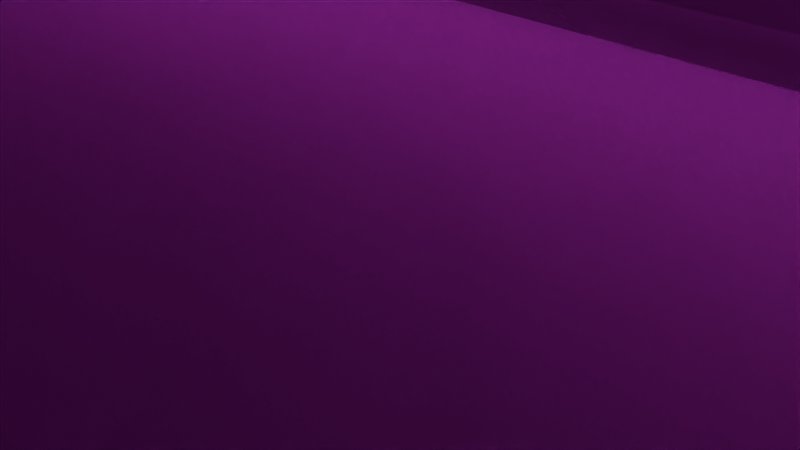 # Source: laker.blend  (saved by Blender 4.0.36; exported with 4.5.12 LTS)
import bpy
from mathutils import Matrix  # noqa: F401  (used for matrix-valued properties, if any)

bpy.ops.wm.read_factory_settings(use_empty=True)
scene = bpy.context.scene
scene.name = 'Scene'

# ---- collections
col_collection = bpy.data.collections.new('Collection'); scene.collection.children.link(col_collection)

# ---- images (referenced by path relative to the original .blend; pixels are not part of the script)
import os
ASSET_DIR = os.environ.get("B2B_ASSET_DIR", "")  # directory of the original .blend (textures are referenced by path, not embedded)
HERE = os.path.dirname(os.path.abspath(__file__))  # packed textures are extracted next to this script under _unpacked/

def load_image(name, relpath, width, height, colorspace="sRGB"):
    """Load a texture the original file referenced (path relative to the .blend, or extracted next to this script)."""
    p = next((c for c in (os.path.join(HERE, relpath), os.path.join(ASSET_DIR, relpath)) if relpath and os.path.exists(c)), "")
    if p:
        img = bpy.data.images.load(p, check_existing=True)
        img.name = name
    else:  # same state as the original file: an image datablock whose file is absent (Cycles renders it pink)
        img = bpy.data.images.new(name, width, height)
        img.source = "FILE"
        img.filepath = "//" + (relpath or name)
    img.colorspace_settings.name = colorspace
    return img
img_laker_png = load_image('laker.png', 'laker.png', 1024, 1024, 'sRGB')
img_laker_png_004 = load_image('laker.png.004', 'laker.png', 1024, 1024, 'sRGB')

# ---- materials (node trees are filled in below, after node groups)
mat_hull = bpy.data.materials.new('Hull')
mat_hull.alpha_threshold = 0.0
mat_hull.use_transparent_shadow = False
mat_hull.roughness = 0.5
mat_hull.line_color = (0.0, 0.0, 0.0, 1.0)
mat_hatch = bpy.data.materials.new('Hatch')
mat_hatch.use_transparent_shadow = False
mat_funnel = bpy.data.materials.new('Funnel')
mat_funnel.use_transparent_shadow = False
mat_hatch_001 = bpy.data.materials.new('Hatch.001')
mat_hatch_001.use_transparent_shadow = False
mat_hatch_003 = bpy.data.materials.new('Hatch.003')
mat_hatch_003.use_transparent_shadow = False
mat_hatch_004 = bpy.data.materials.new('Hatch.004')
mat_hatch_004.use_transparent_shadow = False

# ---- node groups
ng_auto_smooth = bpy.data.node_groups.new('Auto Smooth', 'GeometryNodeTree')
_s = ng_auto_smooth.interface.new_socket(name='Geometry', in_out='OUTPUT', socket_type='NodeSocketGeometry')
_s = ng_auto_smooth.interface.new_socket(name='Geometry', in_out='INPUT', socket_type='NodeSocketGeometry')
_s = ng_auto_smooth.interface.new_socket(name='Angle', in_out='INPUT', socket_type='NodeSocketFloat')
_s.subtype = 'ANGLE'
_s.min_value = 0.0
_s.max_value = 3.142
ng_auto_smooth.is_modifier = True
_N = ng_auto_smooth.nodes; _L = ng_auto_smooth.links
n0 = _N.new('NodeGroupOutput'); n0.name = 'Group Output'; n0.location = (480, -100)
n1 = _N.new('NodeGroupInput'); n1.name = 'Group Input'; n1.location = (-420, -300)
n2 = _N.new('NodeGroupInput'); n2.name = 'Group Input.001'; n2.location = (-60, -100)
n3 = _N.new('GeometryNodeSetShadeSmooth'); n3.name = 'Set Shade Smooth'; n3.location = (120, -100)
n3.domain = 'EDGE'
n4 = _N.new('GeometryNodeSetShadeSmooth'); n4.name = 'Set Shade Smooth.001'; n4.location = (300, -100)
n5 = _N.new('GeometryNodeInputMeshEdgeAngle'); n5.name = 'Edge Angle'; n5.location = (-420, -220)
n6 = _N.new('GeometryNodeInputEdgeSmooth'); n6.name = 'Is Edge Smooth'; n6.location = (-60, -160)
n7 = _N.new('GeometryNodeInputShadeSmooth'); n7.name = 'Is Face Smooth'; n7.location = (-240, -340)
n8 = _N.new('FunctionNodeBooleanMath'); n8.name = 'Boolean Math'; n8.location = (-60, -220)
n9 = _N.new('FunctionNodeCompare'); n9.name = 'Compare'; n9.location = (-240, -180)
n9.operation = 'LESS_EQUAL'
_L.new(n5.outputs[0], n9.inputs[0])
_L.new(n4.outputs[0], n0.inputs[0])
_L.new(n1.outputs[1], n9.inputs[1])
_L.new(n9.outputs[0], n8.inputs[0])
_L.new(n7.outputs[0], n8.inputs[1])
_L.new(n2.outputs[0], n3.inputs[0])
_L.new(n6.outputs[0], n3.inputs[1])
_L.new(n3.outputs[0], n4.inputs[0])
_L.new(n8.outputs[0], n3.inputs[2])
n0.is_active_output = True

# ---- material node trees
mat_hull.use_nodes = True; mat_hull.node_tree.nodes.clear()
_N = mat_hull.node_tree.nodes; _L = mat_hull.node_tree.links
n0 = _N.new('ShaderNodeBsdfTransparent'); n0.name = 'Transparent BSDF'; n0.location = (48, 426)
n1 = _N.new('ShaderNodeTexImage'); n1.name = 'Image Texture'; n1.location = (-280, 275)
n1.image = img_laker_png
n2 = _N.new('ShaderNodeOutputMaterial'); n2.name = 'Material Output'; n2.location = (534, 248)
n3 = _N.new('ShaderNodeBsdfPrincipled'); n3.name = 'Principled BSDF'; n3.location = (10, 300)
n3.distribution = 'GGX'
n3.inputs[2].default_value = 1.0
n3.inputs[3].default_value = 1.45
n3.inputs[13].default_value = 0.5046
n3.inputs[18].default_value = 10.0
n4 = _N.new('ShaderNodeMixShader'); n4.name = 'Mix Shader'; n4.location = (346, 407)
_L.new(n1.outputs[1], n4.inputs[0])
_L.new(n1.outputs[0], n3.inputs[0])
_L.new(n0.outputs[0], n4.inputs[1])
_L.new(n3.outputs[0], n4.inputs[2])
_L.new(n4.outputs[0], n2.inputs[0])
n2.is_active_output = True
mat_hatch.use_nodes = True; mat_hatch.node_tree.nodes.clear()
_N = mat_hatch.node_tree.nodes; _L = mat_hatch.node_tree.links
n0 = _N.new('ShaderNodeBsdfPrincipled'); n0.name = 'Principled BSDF'; n0.location = (10, 300)
n0.inputs[3].default_value = 1.45
n1 = _N.new('ShaderNodeOutputMaterial'); n1.name = 'Material Output'; n1.location = (300, 300)
n2 = _N.new('ShaderNodeTexImage'); n2.name = 'Image Texture'; n2.location = (-280, 275)
n2.image = img_laker_png
_L.new(n0.outputs[0], n1.inputs[0])
_L.new(n2.outputs[0], n0.inputs[0])
n1.is_active_output = True
mat_funnel.use_nodes = True; mat_funnel.node_tree.nodes.clear()
_N = mat_funnel.node_tree.nodes; _L = mat_funnel.node_tree.links
n0 = _N.new('ShaderNodeBsdfPrincipled'); n0.name = 'Principled BSDF'; n0.location = (10, 300)
n0.inputs[3].default_value = 1.45
n1 = _N.new('ShaderNodeOutputMaterial'); n1.name = 'Material Output'; n1.location = (300, 300)
n2 = _N.new('ShaderNodeTexImage'); n2.name = 'Image Texture'; n2.location = (-280, 275)
n2.image = img_laker_png
_L.new(n0.outputs[0], n1.inputs[0])
_L.new(n2.outputs[0], n0.inputs[0])
n1.is_active_output = True
mat_hatch_001.use_nodes = True; mat_hatch_001.node_tree.nodes.clear()
_N = mat_hatch_001.node_tree.nodes; _L = mat_hatch_001.node_tree.links
n0 = _N.new('ShaderNodeBsdfPrincipled'); n0.name = 'Principled BSDF'; n0.location = (10, 300)
n0.inputs[3].default_value = 1.45
n1 = _N.new('ShaderNodeOutputMaterial'); n1.name = 'Material Output'; n1.location = (300, 300)
n2 = _N.new('ShaderNodeTexImage'); n2.name = 'Image Texture'; n2.location = (-280, 275)
n2.image = img_laker_png
_L.new(n0.outputs[0], n1.inputs[0])
_L.new(n2.outputs[0], n0.inputs[0])
n1.is_active_output = True
mat_hatch_003.use_nodes = True; mat_hatch_003.node_tree.nodes.clear()
_N = mat_hatch_003.node_tree.nodes; _L = mat_hatch_003.node_tree.links
n0 = _N.new('ShaderNodeBsdfPrincipled'); n0.name = 'Principled BSDF'; n0.location = (10, 300)
n0.inputs[3].default_value = 1.45
n1 = _N.new('ShaderNodeOutputMaterial'); n1.name = 'Material Output'; n1.location = (300, 300)
n2 = _N.new('ShaderNodeTexImage'); n2.name = 'Image Texture'; n2.location = (-280, 275)
n2.image = img_laker_png
_L.new(n0.outputs[0], n1.inputs[0])
_L.new(n2.outputs[0], n0.inputs[0])
n1.is_active_output = True
mat_hatch_004.use_nodes = True; mat_hatch_004.node_tree.nodes.clear()
_N = mat_hatch_004.node_tree.nodes; _L = mat_hatch_004.node_tree.links
n0 = _N.new('ShaderNodeBsdfPrincipled'); n0.name = 'Principled BSDF'; n0.location = (10, 300)
n0.inputs[3].default_value = 1.45
n1 = _N.new('ShaderNodeOutputMaterial'); n1.name = 'Material Output'; n1.location = (300, 300)
n2 = _N.new('ShaderNodeTexImage'); n2.name = 'Image Texture'; n2.location = (-280, 275)
n2.image = img_laker_png_004
_L.new(n0.outputs[0], n1.inputs[0])
_L.new(n2.outputs[0], n0.inputs[0])
n1.is_active_output = True

# ---- world
world_world = bpy.data.worlds.new('World'); scene.world = world_world
world_world.use_nodes = True; world_world.node_tree.nodes.clear()
_N = world_world.node_tree.nodes; _L = world_world.node_tree.links
n0 = _N.new('ShaderNodeOutputWorld'); n0.name = 'World Output'; n0.location = (300, 300)
n1 = _N.new('ShaderNodeBackground'); n1.name = 'Background'; n1.location = (10, 300)
n1.inputs[0].default_value = (0.05088, 0.05088, 0.05088, 1.0)
_L.new(n1.outputs[0], n0.inputs[0])
n0.is_active_output = True
world_world.color = (0.05088, 0.05088, 0.05088)
world_world.use_sun_shadow = False
world_world.sun_shadow_jitter_overblur = 0.0

# ---- cameras
cam_camera = bpy.data.cameras.new('Camera')
cam_camera.clip_end = 100.0
cam_camera.ortho_scale = 7.314

# ---- meshes
me_cube = bpy.data.meshes.new('Cube')
me_cube.from_pydata([(-1.167, 0.9826, 1.821), (-1.167, 0.9826, -3.546), (1.1, 0.9826, 1.821), (1.1, 0.9826, -3.546), (-1.167, -0.9835, 1.821), (-1.167, -0.9835, -3.546), (1.1, -0.9835, 1.821), (1.1, -0.9835, -3.546), (1.269, -0.6859, 1.821), (-1.167, -0.9313, 4.976), (1.1, -0.9313, 4.976), (-1.167, 0.9305, 4.855), (1.1, 0.9305, 4.855), (-1.266, 0.8319, 1.996), (-1.266, 0.8319, -3.546), (-1.266, -0.8287, 1.996), (-1.266, -0.8287, -3.546), (-1.266, -0.7847, 5.055), (-1.266, 0.7878, 5.03), (-1.39, 0.5862, 2.081), (-1.39, 0.5862, -3.546), (-1.39, -0.547, 2.106), (-1.39, -0.547, -3.546), (-1.54, 0.02075, -3.546), (-1.549, 0.02075, 2.79), (-1.549, 0.02075, 2.79), (-1.54, 0.02075, -3.546), (1.349, 0.803, 1.821), (1.349, 0.803, -3.546), (1.349, -0.7857, 1.821), (1.349, -0.7857, -3.546), (1.349, -0.7435, 4.976), (1.349, 0.7608, 4.855), (1.553, 0.02075, -3.546), (1.682, 0.02088, 1.821), (1.688, 0.02088, 4.915), (-1.266, -0.7847, 5.055), (-1.266, 0.7878, 5.03), (-1.39, -0.5169, 5.266), (-1.39, 0.5561, 5.273), (-1.266, -0.7847, 5.055), (-1.266, 0.7878, 5.03), (-1.556, 0.02075, 5.824), (-1.167, 0.9549, -4.658), (1.1, 0.9549, -4.658), (-1.167, -0.9557, -4.658), (1.1, -0.9557, -4.658), (-1.266, 0.8319, -4.658), (-1.266, -0.8287, -4.658), (-1.39, 0.5862, -4.658), (-1.39, -0.547, -4.658), (-1.54, 0.02075, -4.658), (-1.54, 0.02075, -4.658), (1.349, 0.803, -4.658), (1.349, -0.7857, -4.658), (1.553, 0.02075, -4.658), (-1.167, 0.8861, -5.36), (1.1, 0.8861, -5.36), (-1.167, -0.8779, -5.36), (1.1, -0.8779, -5.36), (-1.266, 0.7508, -5.36), (-1.266, -0.7391, -5.36), (-1.39, 0.5304, -5.36), (-1.39, -0.4863, -5.36), (-1.54, 0.02075, -5.36), (-1.54, 0.02075, -5.36), (1.349, 0.7249, -5.36), (1.349, -0.7004, -5.36), (1.553, 0.02075, -5.36), (1.631, 0.02105, -0.3609), (1.594, 0.02097, -0.8366), (-1.166, -0.9313, 8.404), (-1.166, 0.9305, 8.39), (-1.389, -0.4773, 8.796), (-1.389, 0.519, 8.808), (-1.265, -0.726, 8.579), (-1.265, 0.7342, 8.564), (-1.563, 0.02075, 9.359), (1.537, 0.5152, 4.885), (1.43, -0.3825, -3.546), (1.43, 0.3728, -5.36), (1.537, 0.5433, 1.821), (1.43, -0.3825, -4.658), (1.43, 0.4119, -4.658), (1.537, -0.4894, 4.946), (1.537, -0.5176, 1.821), (1.43, 0.4119, -3.546), (1.43, -0.3398, -5.36), (1.656, 0.2628, 1.821), (1.656, -0.2286, 1.821), (1.656, -0.3359, 4.931), (1.656, 0.3671, 4.9), (1.678, -0.151, 4.923), (1.673, -0.07834, 1.821), (1.678, 0.1913, 4.908), (1.673, 0.1187, 1.821), (-1.167, -0.9313, 6.464), (1.1, -0.9313, 5.965), (1.349, -0.7435, 5.965), (1.688, 0.02088, 5.904), (1.537, -0.4894, 5.934), (1.656, -0.3359, 5.919), (1.678, -0.151, 5.912), (-1.167, 0.9305, 6.415), (1.1, 0.9305, 5.916), (1.349, 0.7608, 5.916), (1.537, 0.5152, 5.946), (1.656, 0.3671, 5.961), (1.678, 0.1913, 5.97), (-1.166, 0.9305, 9.546), (-1.389, 0.519, 9.965), (-1.265, 0.7342, 9.721), (-1.563, 0.02075, 10.52), (-1.166, -0.9313, 9.748), (-1.389, -0.4773, 10.14), (-1.265, -0.726, 9.923)], [], [(56, 57, 59, 58), (3, 28, 53, 44), (22, 50, 48, 16), (5, 7, 6, 4), (7, 30, 29, 6), (2, 0, 11, 12), (0, 2, 3, 1), (30, 54, 82, 79), (31, 32, 12, 10), (45, 46, 7, 5), (43, 44, 57, 56), (4, 15, 16, 5), (15, 17, 38, 21), (4, 9, 17, 15), (11, 72, 71, 9), (0, 1, 14, 13), (11, 0, 13, 18), (39, 19, 25, 42), (15, 21, 22, 16), (18, 13, 19, 39), (13, 14, 20, 19), (19, 20, 23, 25), (21, 24, 26, 22), (27, 32, 78, 81), (28, 27, 81, 86), (10, 6, 29, 31), (3, 2, 27, 28), (2, 12, 32, 27), (32, 31, 84, 78), (30, 79, 85, 29), (26, 52, 50, 22), (9, 71, 75, 40), (18, 39, 37), (17, 36, 38), (36, 40, 38), (37, 39, 41), (1, 3, 44, 43), (52, 65, 63, 50), (51, 49, 62, 64), (49, 47, 60, 62), (66, 80, 87, 67), (50, 63, 61, 48), (47, 43, 56, 60), (16, 48, 45, 5), (20, 14, 47, 49), (14, 1, 43, 47), (7, 46, 54, 30), (23, 20, 49, 51), (28, 86, 83, 53), (4, 6, 10, 9), (59, 57, 66, 67), (58, 59, 46, 45), (46, 59, 67, 54), (44, 53, 66, 57), (48, 61, 58, 45), (53, 83, 80, 66), (54, 67, 87, 82), (10, 12, 11, 9), (56, 58, 61, 60), (63, 62, 60, 61), (62, 63, 65), (40, 75, 73, 38), (42, 25, 24, 21, 38), (72, 76, 75, 71), (73, 74, 77), (74, 73, 75, 76), (39, 74, 76, 41), (41, 76, 72, 11), (42, 38, 73, 77), (39, 42, 77, 74), (82, 87, 68, 55), (85, 79, 33, 70, 69, 89), (81, 78, 91, 88), (87, 80, 68), (86, 81, 88, 69, 70, 33), (83, 86, 33, 55), (80, 83, 55, 68), (79, 82, 55, 33), (85, 84, 31, 29), (78, 84, 90, 91), (93, 34, 35, 92), (95, 94, 35, 34), (91, 90, 92, 35, 94), (89, 90, 84, 85), (69, 88, 95), (95, 34, 69), (89, 93, 92, 90), (88, 91, 94, 95), (34, 93, 69), (89, 69, 93), (31, 84, 100, 98), (10, 31, 98, 97), (10, 9, 96, 97), (35, 92, 102, 99), (90, 92, 102, 101), (84, 90, 101, 100), (78, 91, 107, 106), (32, 12, 104, 105), (94, 91, 107, 108), (32, 78, 106, 105), (11, 12, 104, 103), (35, 99, 108, 94), (76, 74, 110, 111), (74, 77, 112, 110), (72, 76, 111, 109), (75, 73, 114, 115), (71, 75, 115, 113), (71, 113, 109, 72), (112, 77, 73, 114)])
me_cube.polygons.foreach_set('use_smooth', [1, 1, 1, 1, 1, 1, 1, 1, 1, 1, 1, 1, 1, 1, 1, 1, 1, 1, 1, 1, 1, 1, 1, 1, 1, 1, 1, 1, 1, 1, 1, 1, 1, 1, 1, 1, 1, 1, 1, 1, 1, 1, 1, 1, 1, 1, 1, 1, 1, 1, 1, 1, 1, 1, 1, 1, 1, 1, 1, 1, 1, 1, 1, 1, 1, 1, 1, 1, 1, 1, 1, 1, 1, 1, 1, 1, 1, 1, 1, 1, 1, 1, 1, 1, 1, 1, 1, 1, 1, 1, 1, 1, 1, 1, 1, 1, 1, 1, 1, 1, 1, 0, 1, 1, 1, 1, 1, 0, 0])
_uv = me_cube.uv_layers.new(name='UVMap')
_uv.uv.foreach_set('vector', [0.3106, 0.8799, 0.62, 0.8799, 0.62, 0.9256, 0.3106, 0.9256, 0.2228, 0.9069, 0.1498, 0.9069, 0.1498, 0.9015, 0.2228, 0.9015, 0.06049, 0.9068, 0.06049, 0.9014, 0.09653, 0.9014, 0.09653, 0.9068, 0.1255, 0.9068, 0.7865, 0.9068, 0.7865, 0.9328, 0.1255, 0.9328, 0.7865, 0.9068, 0.8592, 0.9068, 0.8592, 0.9328, 0.7865, 0.9328, 0.2228, 0.933, 0.8869, 0.933, 0.8869, 0.9478, 0.2228, 0.9478, 0.8869, 0.933, 0.2228, 0.933, 0.2228, 0.9069, 0.8869, 0.9069, 0.8592, 0.9068, 0.8592, 0.9014, 0.8998, 0.9014, 0.9001, 0.9068, 0.597, 0.3655, 0.597, 0.324, 1.061, 0.3193, 1.061, 0.3707, 0.1255, 0.9014, 0.7865, 0.9014, 0.7865, 0.9068, 0.1255, 0.9068, 0.8869, 0.9015, 0.2228, 0.9015, 0.2228, 0.8981, 0.8869, 0.8981, 0.1255, 0.9328, 0.09653, 0.9337, 0.09653, 0.9068, 0.1255, 0.9068, 0.09653, 0.9337, 0.09653, 0.9485, 0.06049, 0.9495, 0.06049, 0.9342, 0.1255, 0.9328, 0.1255, 0.9481, 0.09653, 0.9485, 0.09653, 0.9337, 0.4115, 0.9471, 0.4088, 0.9598, 0.3374, 0.9599, 0.3345, 0.9475, 0.8869, 0.933, 0.8869, 0.9069, 0.916, 0.9069, 0.916, 0.9339, 0.8869, 0.9478, 0.8869, 0.933, 0.916, 0.9339, 0.916, 0.9486, 0.9522, 0.9498, 0.9522, 0.9343, 0.9988, 0.9377, 1.001, 0.9525, 0.09653, 0.9337, 0.06049, 0.9342, 0.06049, 0.9068, 0.09653, 0.9068, 0.916, 0.9486, 0.916, 0.9339, 0.9522, 0.9343, 0.9522, 0.9498, 0.916, 0.9339, 0.916, 0.9069, 0.9522, 0.9069, 0.9522, 0.9343, 0.9522, 0.9343, 0.9522, 0.9069, 0.9962, 0.9069, 0.9988, 0.9377, 0.06049, 0.9342, 0.01413, 0.9375, 0.01674, 0.9068, 0.06049, 0.9068, 0.1498, 0.933, 0.1498, 0.9478, 0.1024, 0.9479, 0.103, 0.933, 0.8592, 0.9068, 0.8592, 0.9328, 0.9034, 0.9328, 0.9005, 0.9068, 0.7865, 0.9481, 0.7865, 0.9328, 0.8592, 0.9328, 0.8592, 0.9481, 0.2228, 0.9069, 0.2228, 0.933, 0.1498, 0.933, 0.1498, 0.9069, 0.2228, 0.933, 0.2228, 0.9478, 0.1498, 0.9478, 0.1498, 0.933, 0.597, 0.324, 0.597, 0.3655, 0.2457, 0.3585, 0.2457, 0.3307, 0.8592, 0.9068, 0.9001, 0.9068, 0.9046, 0.9328, 0.8592, 0.9328, 0.01674, 0.9068, 0.01674, 0.9014, 0.06049, 0.9014, 0.06049, 0.9068, 0.1255, 0.9481, 0.1258, 0.9647, 0.09684, 0.9655, 0.09653, 0.9485, 0.625, 0.25, 0.625, 0.25, 0.625, 0.25, 0.875, 0.75, 0.875, 0.75, 0.625, 1.0, 0.875, 0.75, 0.875, 0.75, 0.625, 1.0, 0.625, 0.25, 0.625, 0.25, 0.625, 0.25, 0.8869, 0.9069, 0.2228, 0.9069, 0.2228, 0.9015, 0.8869, 0.9015, 0.01674, 0.9014, 0.01674, 0.898, 0.06049, 0.898, 0.06049, 0.9014, 0.9962, 0.9015, 0.9522, 0.9015, 0.9522, 0.8981, 0.9962, 0.8981, 0.9522, 0.9015, 0.916, 0.9015, 0.916, 0.8981, 0.9522, 0.8981, 0.654, 0.884, 0.6651, 0.893, 0.6651, 0.9115, 0.654, 0.921, 0.06049, 0.9014, 0.06049, 0.898, 0.09653, 0.898, 0.09653, 0.9014, 0.916, 0.9015, 0.8869, 0.9015, 0.8869, 0.8981, 0.916, 0.8981, 0.09653, 0.9068, 0.09653, 0.9014, 0.1255, 0.9014, 0.1255, 0.9068, 0.9522, 0.9069, 0.916, 0.9069, 0.916, 0.9015, 0.9522, 0.9015, 0.916, 0.9069, 0.8869, 0.9069, 0.8869, 0.9015, 0.916, 0.9015, 0.7865, 0.9068, 0.7865, 0.9014, 0.8592, 0.9014, 0.8592, 0.9068, 0.9962, 0.9069, 0.9522, 0.9069, 0.9522, 0.9015, 0.9962, 0.9015, 0.1498, 0.9069, 0.1085, 0.9069, 0.1092, 0.9015, 0.1498, 0.9015, 0.1255, 0.9328, 0.7865, 0.9328, 0.7865, 0.9481, 0.1255, 0.9481, 0.62, 0.9256, 0.62, 0.8799, 0.654, 0.884, 0.654, 0.921, 0.1255, 0.898, 0.7865, 0.898, 0.7865, 0.9014, 0.1255, 0.9014, 0.7865, 0.9014, 0.7865, 0.898, 0.8592, 0.898, 0.8592, 0.9014, 0.2228, 0.9015, 0.1498, 0.9015, 0.1498, 0.8981, 0.2228, 0.8981, 0.09653, 0.9014, 0.09653, 0.898, 0.1255, 0.898, 0.1255, 0.9014, 0.1498, 0.9015, 0.1092, 0.9015, 0.1075, 0.8981, 0.1498, 0.8981, 0.8592, 0.9014, 0.8592, 0.898, 0.9015, 0.898, 0.8998, 0.9014, 5.08, 0.3134, 5.08, 0.3736, 0.001023, 0.3736, 0.001023, 0.3134, 0.3106, 0.8799, 0.3106, 0.9256, 0.297, 0.922, 0.297, 0.8834, 0.2802, 0.9155, 0.2802, 0.8891, 0.297, 0.8834, 0.297, 0.922, 0.2802, 0.8891, 0.2802, 0.9155, 0.2597, 0.9016, 0.09653, 0.9485, 0.09684, 0.9655, 0.0608, 0.9666, 0.06049, 0.9495, 0.01213, 0.9522, 0.01413, 0.9375, 0.01413, 0.9375, 0.06049, 0.9342, 0.06049, 0.9495, 0.8533, 0.3651, 0.6398, 0.3615, 0.6398, 0.3219, 0.8533, 0.3182, 0.3743, 0.3287, 0.3743, 0.3557, 0.0002554, 0.3428, 0.3743, 0.3557, 0.3743, 0.3287, 0.6398, 0.3219, 0.6398, 0.3615, 0.9522, 0.9498, 0.9519, 0.967, 0.9157, 0.9658, 0.916, 0.9486, 0.916, 0.9486, 0.9157, 0.9658, 0.8866, 0.965, 0.8869, 0.9478, 0.01213, 0.9522, 0.06049, 0.9495, 0.0608, 0.9666, 0.01002, 0.9693, 0.9522, 0.9498, 1.001, 0.9525, 1.003, 0.9697, 0.9519, 0.967, 0.4064, 0.8925, 0.4095, 0.888, 0.4363, 0.888, 0.4363, 0.8925, 0.3964, 0.9345, 0.4064, 0.8997, 0.4363, 0.8997, 0.4363, 0.9173, 0.4363, 0.9204, 0.4178, 0.9345, 0.103, 0.933, 0.1024, 0.9479, 0.07222, 0.948, 0.05556, 0.933, 0.6651, 0.9115, 0.6651, 0.893, 0.6818, 0.9019, 0.4653, 0.8997, 0.475, 0.9345, 0.4542, 0.9345, 0.4363, 0.9204, 0.4363, 0.9173, 0.4363, 0.8997, 0.4653, 0.8925, 0.4653, 0.8997, 0.4363, 0.8997, 0.4363, 0.8925, 0.4624, 0.888, 0.4653, 0.8925, 0.4363, 0.8925, 0.4363, 0.888, 0.4064, 0.8997, 0.4064, 0.8925, 0.4363, 0.8925, 0.4363, 0.8997, 0.9046, 0.9328, 0.9059, 0.9479, 0.8592, 0.9481, 0.8592, 0.9328, 0.2457, 0.3307, 0.2457, 0.3585, 0.02512, 0.3542, 0.02512, 0.3348, 0.4289, 0.9345, 0.4363, 0.9345, 0.4363, 0.9545, 0.4235, 0.9546, 0.4435, 0.9345, 0.4489, 0.9545, 0.4363, 0.9545, 0.4363, 0.9345, 0.02512, 0.3348, 0.02512, 0.3542, -0.01636, 0.3491, -0.03374, 0.3444, -0.01636, 0.3397, 0.9526, 0.9328, 0.9361, 0.9479, 0.9059, 0.9479, 0.9046, 0.9328, 0.4363, 0.9204, 0.4542, 0.9345, 0.4435, 0.9345, 0.4435, 0.9345, 0.4363, 0.9345, 0.4363, 0.9204, 0.4178, 0.9345, 0.4289, 0.9345, 0.4235, 0.9546, 0.4098, 0.9546, 0.4542, 0.9345, 0.462, 0.9544, 0.4489, 0.9545, 0.4435, 0.9345, 0.4363, 0.9345, 0.4289, 0.9345, 0.4363, 0.9204, 0.4178, 0.9345, 0.4363, 0.9204, 0.4289, 0.9345, 3.765, 0.2823, 4.048, 0.2823, 4.048, 0.3139, 3.765, 0.3139, 3.393, 0.2823, 3.765, 0.2823, 3.765, 0.3139, 3.393, 0.3139, 3.393, 0.2823, 0.0008292, 0.2823, 0.0008292, 0.3139, 3.393, 0.3139, 0.2954, 0.2815, 0.2359, 0.2815, 0.2359, 0.3124, 0.2954, 0.3124, 0.1719, 0.2815, 0.2359, 0.2815, 0.2359, 0.3124, 0.1719, 0.3124, 4.048, 0.2823, 4.225, 0.2823, 4.225, 0.3139, 4.048, 0.3139, 4.048, 0.2823, 4.225, 0.2823, 4.225, 0.3139, 4.048, 0.3139, 3.765, 0.2823, 3.393, 0.2823, 3.393, 0.3139, 3.765, 0.3139, 0.3544, 0.2815, 0.4152, 0.2815, 0.4152, 0.3124, 0.3544, 0.3124, 3.765, 0.2823, 4.048, 0.2823, 4.048, 0.3139, 3.765, 0.3139, 0.0008292, 0.2823, 3.393, 0.2823, 3.393, 0.3139, 0.0008292, 0.3139, 0.2954, 0.2815, 0.2954, 0.3124, 0.3544, 0.3124, 0.3544, 0.2815, 0.5772, 0.2826, 0.4016, 0.2826, 0.4016, 0.3133, 0.5772, 0.3133, 0.4016, 0.2826, 0.1542, 0.2826, 0.1542, 0.3133, 0.4016, 0.3133, 0.7184, 0.2826, 0.5772, 0.2826, 0.5772, 0.3133, 0.7184, 0.3133, 0.5772, 0.2826, 0.4016, 0.2826, 0.4016, 0.3133, 0.5772, 0.3133, 0.7184, 0.2826, 0.5772, 0.2826, 0.5772, 0.3133, 0.7184, 0.3133, 0.2995, 0.2818, 0.2995, 0.3132, 0.7983, 0.3085, 0.7983, 0.2814, 0.1542, 0.3133, 0.1542, 0.2826, 0.4016, 0.2826, 0.4016, 0.3133])
me_cube.materials.append(mat_hull)
me_cube.use_mirror_vertex_groups = False
me_cube.update()
me_cube_003 = bpy.data.meshes.new('Cube.003')
me_cube_003.from_pydata([(0.3492, 0.7045, -0.09154), (0.3492, -0.7045, -0.09154), (-0.364, 0.7045, -0.09154), (-0.364, -0.7045, -0.09154), (0.3492, -0.7045, -0.6982), (-0.364, -0.7045, -0.6982), (0.3492, 0.7045, -0.8196), (-0.364, 0.7045, -0.8196), (0.3492, 0.7045, -0.09154), (0.3492, -0.7045, -0.09154), (-0.364, 0.7045, -0.09154), (-0.364, -0.7045, -0.09154), (0.3492, -0.7045, -0.6982), (-0.364, -0.7045, -0.6982), (0.3492, 0.7045, -0.8196), (-0.364, 0.7045, -0.8196)], [(1, 3), (0, 1), (3, 2), (2, 0), (4, 5), (7, 6)], [(8, 10, 11, 9), (11, 13, 12, 9), (8, 14, 15, 10), (8, 9, 12, 14), (10, 15, 13, 11)])
_uv = me_cube_003.uv_layers.new(name='UVMap')
_uv.uv.foreach_set('vector', [0.4989, 0.8749, 0.0002346, 0.8749, 0.0002346, 0.7508, 0.4989, 0.7508, 0.2349, 0.9055, 0.2349, 0.899, 0.6721, 0.899, 0.6721, 0.9055, 0.1703, 0.9111, 0.1703, 0.8998, 0.7998, 0.8998, 0.7998, 0.9111, 0.569, 0.9055, 0.3951, 0.9055, 0.3951, 0.899, 0.569, 0.8977, 0.4501, 0.9086, 0.4501, 0.9029, 0.5767, 0.9039, 0.5767, 0.9086])
me_cube_003.materials.append(mat_hatch)
me_cube_003.use_mirror_vertex_groups = False
me_cube_003.update()
me_cube_006 = bpy.data.meshes.new('Cube.006')
me_cube_006.from_pydata([(0.3414, 0.7045, 0.0), (0.3414, -0.7045, 0.0), (-0.3477, 0.7045, 0.0), (-0.3477, -0.7045, 0.0), (0.3414, -0.7045, -0.6067), (-0.3477, -0.7045, -0.6067), (0.3414, 0.7045, -0.728), (-0.3477, 0.7045, -0.728), (0.3414, 0.7045, 0.0), (0.3414, -0.7045, 0.0), (-0.3477, 0.7045, 0.0), (-0.3477, -0.7045, 0.0), (0.3414, -0.7045, -0.6067), (-0.3477, -0.7045, -0.6067), (0.3414, 0.7045, -0.728), (-0.3477, 0.7045, -0.728)], [(1, 3), (0, 1), (3, 2), (2, 0), (4, 5), (7, 6)], [(8, 10, 11, 9), (11, 13, 12, 9), (8, 14, 15, 10), (8, 9, 12, 14), (10, 15, 13, 11)])
_uv = me_cube_006.uv_layers.new(name='UVMap')
_uv.uv.foreach_set('vector', [0.4989, 0.8749, 0.0002346, 0.8749, 0.0002346, 0.7508, 0.4989, 0.7508, 0.2349, 0.9055, 0.2349, 0.899, 0.6721, 0.899, 0.6721, 0.9055, 0.1703, 0.9111, 0.1703, 0.8998, 0.7998, 0.8998, 0.7998, 0.9111, 0.569, 0.9055, 0.3951, 0.9055, 0.3951, 0.899, 0.569, 0.8977, 0.4501, 0.9086, 0.4501, 0.9029, 0.5767, 0.9039, 0.5767, 0.9086])
me_cube_006.materials.append(mat_hatch)
me_cube_006.use_mirror_vertex_groups = False
me_cube_006.update()
me_cube_010 = bpy.data.meshes.new('Cube.010')
me_cube_010.from_pydata([(-0.03214, 0.4708, -3.692), (-0.03214, 0.4708, -0.5305), (0.08337, -0.5164, -0.5305), (0.08337, -0.5164, -3.692), (0.08337, 0.5164, -0.5305), (0.08337, 0.5164, -3.692), (-0.03214, -0.4708, -3.692), (-0.03214, -0.4708, -0.5305), (-0.05085, -0.4413, -3.692), (-0.05085, -0.4413, -0.5305), (-0.06885, -0.4157, -3.692), (-0.06885, -0.4157, -0.5305), (-0.08543, -0.3741, -3.692), (-0.08543, -0.3741, -0.5305), (-0.09997, -0.3182, -3.692), (-0.09997, -0.3182, -0.5305), (-0.1208, -0.1722, -3.692), (-0.1208, -0.1722, -0.5305), (-0.1281, -1.657e-09, -3.692), (-0.1281, -1.657e-09, -0.5305), (-0.1208, 0.1722, -3.692), (-0.1208, 0.1722, -0.5305), (-0.09997, 0.3182, -3.692), (-0.09997, 0.3182, -0.5305), (-0.08543, 0.3741, -3.692), (-0.08543, 0.3741, -0.5305), (-0.06885, 0.4157, -3.692), (-0.06885, 0.4157, -0.5305), (-0.05085, 0.4413, -3.692), (-0.05085, 0.4413, -0.5305), (-0.07138, 0.3193, -0.5305), (0.01481, -0.3221, -0.5305), (0.01481, 0.3221, -0.5305), (-0.07138, -0.3193, -0.5305), (-0.07833, -0.3131, -0.5305), (-0.08501, -0.295, -0.5305), (-0.09657, -0.2257, -0.5305), (-0.1043, -0.1222, -0.5305), (-0.107, -3.125e-09, -0.5305), (-0.1043, 0.1222, -0.5305), (-0.09657, 0.2257, -0.5305), (-0.08501, 0.295, -0.5305), (-0.07833, 0.3131, -0.5305), (-0.07138, 0.3193, 2.98), (0.01481, -0.3221, 2.98), (0.01481, 0.3221, 2.98), (-0.07138, -0.3193, 2.98), (-0.07833, -0.3131, 2.98), (-0.08501, -0.295, 2.98), (-0.09657, -0.2257, 2.98), (-0.1043, -0.1222, 2.98), (-0.107, -3.125e-09, 2.98), (-0.1043, 0.1222, 2.98), (-0.09657, 0.2257, 2.98), (-0.08501, 0.295, 2.98), (-0.07833, 0.3131, 2.98), (-0.07024, 0.3667, 3.553), (0.02395, -0.37, 3.553), (0.02395, 0.37, 3.553), (-0.07024, -0.3667, 3.553), (-0.07823, -0.3597, 3.553), (-0.0859, -0.3388, 3.553), (-0.09918, -0.2593, 3.553), (-0.1081, -0.1403, 3.553), (-0.1112, -2.514e-09, 3.553), (-0.1081, 0.1403, 3.553), (-0.09918, 0.2593, 3.553), (-0.0859, 0.3388, 3.553), (-0.07823, 0.3597, 3.553)], [], [(5, 4, 2, 3), (0, 1, 4, 5), (7, 6, 3, 2), (6, 7, 9, 8), (8, 9, 11, 10), (10, 11, 13, 12), (12, 13, 15, 14), (21, 23, 22, 20), (19, 21, 20, 18), (15, 17, 16, 14), (41, 40, 53, 54), (22, 23, 25, 24), (24, 25, 27, 26), (26, 27, 29, 28), (28, 29, 1, 0), (17, 37, 38, 19), (27, 25, 23, 40, 41), (17, 15, 36, 37), (2, 4, 32, 31), (1, 29, 27, 41, 42, 30), (37, 50, 51, 38), (15, 13, 11, 35, 36), (19, 38, 39, 21), (11, 9, 7, 33, 34, 35), (4, 1, 30, 32), (7, 2, 31, 33), (33, 31, 44, 46), (42, 41, 54, 55), (39, 38, 51, 52), (34, 33, 46, 47), (30, 42, 55, 43), (51, 50, 63, 64), (35, 34, 47, 48), (49, 48, 61, 62), (52, 65, 66, 53), (40, 39, 52, 53), (31, 32, 45, 44), (36, 35, 48, 49), (32, 30, 43, 45), (50, 49, 62, 63), (17, 19, 18, 16), (44, 45, 58, 57), (45, 43, 56, 58), (52, 51, 64, 65), (46, 44, 57, 59), (55, 54, 67, 68), (47, 46, 59, 60), (43, 55, 68, 56), (37, 36, 49, 50), (48, 47, 60, 61), (54, 53, 66, 67), (57, 58, 56, 68, 67, 66, 65, 64, 63, 62, 61, 60, 59), (23, 21, 39, 40)])
me_cube_010.polygons.foreach_set('use_smooth', [True] * 53)
_uv = me_cube_010.uv_layers.new(name='UVMap')
_uv.uv.foreach_set('vector', [0.6902, 0.7528, 0.6902, 0.824, 1.001, 0.824, 1.001, 0.7528, 0.7488, 0.7552, 0.7488, 0.8231, 0.5743, 0.8231, 0.5743, 0.7552, 0.8147, 0.8278, 0.8147, 0.7517, 0.9844, 0.7517, 0.9844, 0.8278, 0.8147, 0.7517, 0.8147, 0.8278, 0.7827, 0.8278, 0.7827, 0.7517, 0.7827, 0.7517, 0.7827, 0.8278, 0.7556, 0.8278, 0.7556, 0.7517, 0.7556, 0.7517, 0.7556, 0.8278, 0.7279, 0.8278, 0.7279, 0.7517, 0.7279, 0.7517, 0.7279, 0.8278, 0.701, 0.8278, 0.701, 0.7517, 0.9316, 0.8231, 0.8698, 0.8231, 0.8698, 0.7552, 0.9316, 0.7552, 0.9976, 0.8231, 0.9316, 0.8231, 0.9316, 0.7552, 0.9976, 0.7552, 0.701, 0.8278, 0.6359, 0.8278, 0.6359, 0.7517, 0.701, 0.7517, 0.6548, 0.874, 0.687, 0.874, 0.6894, 0.8096, 0.6548, 0.8096, 0.8698, 0.7552, 0.8698, 0.8231, 0.8389, 0.8231, 0.8389, 0.7552, 0.8389, 0.7552, 0.8389, 0.8231, 0.8026, 0.8231, 0.8026, 0.7552, 0.8026, 0.7552, 0.8026, 0.8231, 0.7772, 0.8231, 0.7772, 0.7552, 0.7772, 0.7552, 0.7772, 0.8231, 0.7488, 0.8231, 0.7488, 0.7552, 0.118, 0.5827, 0.109, 0.5775, 0.1105, 0.5648, 0.122, 0.5648, 0.08956, 0.5215, 0.09865, 0.5258, 0.1066, 0.5317, 0.1048, 0.5413, 0.09842, 0.5341, 0.118, 0.5827, 0.1066, 0.5979, 0.1048, 0.5883, 0.109, 0.5775, 0.006183, 0.6186, 0.006183, 0.511, 0.04374, 0.5312, 0.04374, 0.5984, 0.06945, 0.5157, 0.07971, 0.5188, 0.08956, 0.5215, 0.09842, 0.5341, 0.09476, 0.5322, 0.09095, 0.5315, 0.7879, 0.8741, 0.7878, 0.8096, 0.7516, 0.8096, 0.7516, 0.874, 0.1066, 0.5979, 0.09865, 0.6038, 0.08956, 0.6081, 0.09842, 0.5955, 0.1048, 0.5883, 0.122, 0.5648, 0.1105, 0.5648, 0.109, 0.5521, 0.118, 0.5469, 0.08956, 0.6081, 0.07971, 0.6108, 0.06945, 0.6139, 0.09095, 0.5981, 0.09476, 0.5974, 0.09842, 0.5955, 0.006183, 0.511, 0.06945, 0.5157, 0.09095, 0.5315, 0.04374, 0.5312, 0.06945, 0.6139, 0.006183, 0.6186, 0.04374, 0.5984, 0.09095, 0.5981, 0.8341, 0.8741, 0.9576, 0.8741, 0.9575, 0.8096, 0.8341, 0.8096, 0.6422, 0.874, 0.6548, 0.874, 0.6548, 0.8096, 0.6422, 0.8096, 0.7153, 0.874, 0.7516, 0.874, 0.7516, 0.8096, 0.7154, 0.8096, 0.861, 0.8741, 0.8341, 0.8741, 0.8341, 0.8096, 0.861, 0.8096, 0.6691, 0.874, 0.6422, 0.874, 0.6422, 0.8096, 0.6691, 0.8096, 0.1073, 0.5632, 0.1036, 0.5459, 0.1062, 0.5434, 0.1104, 0.5632, 0.8484, 0.8741, 0.861, 0.8741, 0.861, 0.8096, 0.8484, 0.8096, 0.09285, 0.5315, 0.07437, 0.5229, 0.07257, 0.517, 0.0938, 0.5268, 0.1036, 0.5804, 0.1062, 0.583, 0.0938, 0.5995, 0.09285, 0.5948, 0.687, 0.874, 0.7153, 0.874, 0.7154, 0.8096, 0.6894, 0.8096, 0.6562, 0.8041, 0.8187, 0.8041, 0.8187, 0.871, 0.6562, 0.871, 0.8162, 0.874, 0.8484, 0.8741, 0.8484, 0.8096, 0.8138, 0.8096, 0.5456, 0.874, 0.6691, 0.874, 0.6691, 0.8096, 0.5456, 0.8096, 0.1036, 0.5459, 0.09285, 0.5315, 0.0938, 0.5268, 0.1062, 0.5434, 0.6359, 0.8278, 0.5679, 0.8278, 0.5679, 0.7517, 0.6359, 0.7517, 0.01552, 0.5267, 0.01552, 0.5996, 0.008544, 0.6051, 0.008544, 0.5213, 0.01552, 0.5996, 0.07956, 0.5993, 0.07853, 0.6047, 0.008544, 0.6051, 0.1036, 0.5804, 0.1073, 0.5632, 0.1104, 0.5632, 0.1062, 0.583, 0.07956, 0.527, 0.01552, 0.5267, 0.008544, 0.5213, 0.07853, 0.5216, 0.06417, 0.6015, 0.07437, 0.6034, 0.07257, 0.6094, 0.06085, 0.6072, 0.06417, 0.5248, 0.07956, 0.527, 0.07853, 0.5216, 0.06085, 0.5191, 0.07956, 0.5993, 0.06417, 0.6015, 0.06085, 0.6072, 0.07853, 0.6047, 0.7879, 0.8741, 0.8162, 0.874, 0.8138, 0.8096, 0.7878, 0.8096, 0.07437, 0.5229, 0.06417, 0.5248, 0.06085, 0.5191, 0.07257, 0.517, 0.07437, 0.6034, 0.09285, 0.5948, 0.0938, 0.5995, 0.07257, 0.6094, 0.1115, 0.5054, 0.1115, 0.6199, 0.03487, 0.6194, 0.02837, 0.6183, 0.02212, 0.6151, 0.01132, 0.6028, 0.0041, 0.5844, 0.001565, 0.5627, 0.0041, 0.541, 0.01132, 0.5225, 0.02212, 0.5102, 0.02837, 0.507, 0.03487, 0.5059, 0.1066, 0.5317, 0.118, 0.5469, 0.109, 0.5521, 0.1048, 0.5413])
me_cube_010.materials.append(mat_hull)
me_cube_010.use_mirror_vertex_groups = False
me_cube_010.update()
me_cube_011 = bpy.data.meshes.new('Cube.011')
me_cube_011.from_pydata([(-0.2751, -0.2751, -4.053), (-0.2038, -0.2038, 4.938), (-0.2751, 0.2751, -4.053), (-0.2038, 0.2038, 4.938), (0.2751, -0.2751, -4.053), (0.2038, -0.2038, 4.938), (0.2751, 0.2751, -4.053), (0.2038, 0.2038, 4.938)], [], [(0, 1, 3, 2), (2, 3, 7, 6), (6, 7, 5, 4), (4, 5, 1, 0), (2, 6, 4, 0), (7, 3, 1, 5)])
me_cube_011.polygons.foreach_set('use_smooth', [True] * 6)
_uv = me_cube_011.uv_layers.new(name='UVMap')
_uv.uv.foreach_set('vector', [0.375, 0.0, 0.625, 0.0, 0.625, 0.25, 0.375, 0.25, 0.375, 0.25, 0.625, 0.25, 0.625, 0.5, 0.375, 0.5, 0.375, 0.5, 0.625, 0.5, 0.625, 0.75, 0.375, 0.75, 0.375, 0.75, 0.625, 0.75, 0.625, 1.0, 0.375, 1.0, 0.125, 0.5, 0.375, 0.5, 0.375, 0.75, 0.125, 0.75, 0.625, 0.5, 0.875, 0.5, 0.875, 0.75, 0.625, 0.75])
me_cube_011.update()
me_cube_012 = bpy.data.meshes.new('Cube.012')
me_cube_012.from_pydata([(0.3301, -0.2727, -7.424), (0.3808, -0.222, -1.028), (0.3301, 0.1186, -7.424), (0.3808, 0.06797, -1.028), (0.7214, -0.2727, -7.424), (0.6707, -0.222, -1.028), (0.7214, 0.1186, -7.424), (0.6707, 0.06797, -1.028), (2.901, 1.555, -6.763), (0.5487, 0.1432, -0.9849), (3.221, 1.345, -6.68), (0.7856, -0.01264, -0.924), (2.728, 1.235, -6.908), (0.4206, -0.0937, -1.092), (3.048, 1.025, -6.825), (0.6574, -0.2495, -1.032), (3.512, -1.067, -6.606), (0.7553, -0.009475, -0.9318), (3.259, -1.359, -6.671), (0.5679, -0.2254, -0.98), (3.263, -0.8144, -6.77), (0.5707, 0.1779, -1.054), (3.01, -1.106, -6.835), (0.3833, -0.03806, -1.102), (1.213, -3.001, -0.993), (0.8398, -3.001, 0.4574), (-0.5085, 2.837, -1.436), (-0.8815, 2.837, 0.01483), (1.724, -2.84, -0.8615), (1.351, -2.84, 0.5889), (0.002545, 2.997, -1.304), (-0.3704, 2.997, 0.1462)], [], [(0, 1, 3, 2), (2, 3, 7, 6), (6, 7, 5, 4), (4, 5, 1, 0), (2, 6, 4, 0), (7, 3, 1, 5), (8, 9, 11, 10), (10, 11, 15, 14), (14, 15, 13, 12), (12, 13, 9, 8), (10, 14, 12, 8), (15, 11, 9, 13), (16, 17, 19, 18), (18, 19, 23, 22), (22, 23, 21, 20), (20, 21, 17, 16), (18, 22, 20, 16), (23, 19, 17, 21), (24, 25, 27, 26), (26, 27, 31, 30), (30, 31, 29, 28), (28, 29, 25, 24), (26, 30, 28, 24), (31, 27, 25, 29)])
_uv = me_cube_012.uv_layers.new(name='UVMap')
_uv.uv.foreach_set('vector', [0.3917, 0.03324, 0.5695, 0.06561, 0.5692, 0.5991, 0.3915, 0.4799, 0.3915, 0.4799, 0.5692, 0.5991, 0.5692, 0.5257, 0.6445, 0.5172, 0.6445, 0.5172, 0.5692, 0.5257, 0.5692, 0.6903, 0.6445, 0.7023, 0.6445, 0.7023, 0.5692, 0.6903, 0.5692, 0.5899, 0.3914, 0.6466, 0.4872, 0.5172, 0.6445, 0.5172, 0.6445, 0.7023, 0.4872, 0.7038, 0.5692, 0.5257, 0.5209, 0.5211, 0.5209, 0.6946, 0.5692, 0.6903, 0.3888, 0.1936, 0.5667, 0.2712, 0.5665, 0.5002, 0.3887, 0.5086, 0.3887, 0.5086, 0.5665, 0.5002, 0.5665, 0.4423, 0.5163, 0.4482, 0.5163, 0.4482, 0.5665, 0.4423, 0.5665, 0.606, 0.5163, 0.6333, 0.5163, 0.6333, 0.5665, 0.606, 0.5666, 0.7615, 0.3888, 0.801, 0.3408, 0.4502, 0.5163, 0.4482, 0.5163, 0.6333, 0.3408, 0.6329, 0.5665, 0.4423, 0.6371, 0.4298, 0.6371, 0.6048, 0.5665, 0.606, 0.3886, -0.1331, 0.5664, -0.1417, 0.5664, 0.4806, 0.3886, 0.3393, 0.3886, 0.3393, 0.5664, 0.4806, 0.5663, 0.6366, 0.4935, 0.6106, 0.4935, 0.6106, 0.5663, 0.6366, 0.5663, 0.8003, 0.4935, 0.7962, 0.4935, 0.7962, 0.5663, 0.8003, 0.5663, 0.777, 0.3885, 0.8151, 0.3235, 0.611, 0.4935, 0.6106, 0.4935, 0.7962, 0.3235, 0.793, 0.5663, 0.6366, 0.6524, 0.6373, 0.6524, 0.8123, 0.5663, 0.8003, 0.04601, -0.353, 0.2275, -0.3721, 0.2654, 0.3697, 0.1481, 0.3832, 0.1481, 0.3832, 0.2654, 0.3697, 0.6923, 0.3573, 0.248, 0.342, 0.248, 0.342, 0.6923, 0.3573, 0.347, 0.731, 0.3655, 0.689, 0.3655, 0.689, 0.347, 0.731, 0.4209, 0.6826, 0.4519, 0.6337, 0.1792, 0.2782, 0.248, 0.342, 0.3655, 0.689, 0.4111, 0.6229, 0.6923, 0.3573, 0.8947, 0.3145, 0.2132, 0.6866, 0.347, 0.731])
me_cube_012.update()
me_cube_013 = bpy.data.meshes.new('Cube.013')
me_cube_013.from_pydata([(-1.084, -8.461, -1.0), (-1.084, -8.461, -0.2006), (-1.084, 8.461, -1.0), (-1.084, 8.461, -0.2006), (0.3133, -4.075, -1.004), (0.3133, -4.075, -0.2017), (0.3133, 4.151, -1.004), (0.3133, 4.151, -0.2017), (0.5202, -3.071, -1.0), (0.5202, -3.071, -0.2006), (0.5202, 2.821, -1.0), (0.5202, 2.821, -0.2006), (-1.084, -8.461, 0.197), (-1.084, -8.461, 0.4693), (-1.084, 8.461, 0.4693), (0.3133, -4.075, 0.4704), (0.3133, 4.151, 0.4704), (0.5202, -3.071, 0.4693), (0.5202, 2.821, 0.4693), (-1.084, -8.461, 0.2825), (-1.084, -8.461, 1.199), (-1.084, 8.461, 1.199), (0.3133, -4.075, 1.202), (0.3133, 4.151, 1.202), (0.5202, -3.071, 1.199), (0.5202, 2.821, 1.199), (-0.8224, -6.777, 1.199), (-0.8224, 6.777, 1.199), (0.3047, -3.269, 1.199), (0.3047, 3.228, 1.199), (0.4036, -2.251, 1.199), (0.4036, 2.042, 1.199), (-0.8224, -6.777, 2.126), (-0.8224, 6.777, 2.126), (0.3047, -3.269, 2.126), (0.3047, 3.228, 2.126), (0.4036, -2.251, 2.126), (0.4036, 2.042, 2.126), (0.6166, -0.07844, 0.4693), (0.6166, -0.07844, 1.199), (0.6166, -0.07844, -0.2006), (0.6166, -0.07844, -1.0), (0.4541, -0.1048, 1.199), (0.4541, -0.1048, 2.126), (0.5923, 1.381, 0.4693), (0.5923, 1.381, 1.199), (0.5882, -1.713, 0.4693), (0.5882, -1.713, 1.199), (0.592, 1.381, -1.0), (0.5921, 1.381, -0.2006), (0.5882, -1.713, -0.2006), (0.5882, -1.713, -1.0), (0.4142, -3.748, -1.026), (0.4142, -3.748, -0.208), (0.4142, -3.748, 0.4775), (0.4142, -3.748, 1.224), (0.4142, 3.824, -1.026), (0.4142, 3.824, -0.208), (0.4142, 3.824, 0.4775), (0.4142, 3.824, 1.224), (0.4404, -1.053, 1.199), (0.4404, -1.053, 2.126), (0.4455, 1.129, 1.199), (0.4455, 1.129, 2.126), (0.3133, -4.075, -0.2017), (0.3133, 4.151, -0.2017), (0.5202, -3.071, -0.2006), (0.5202, 2.821, -1.0), (0.5202, 2.821, -0.2006), (0.6166, -0.07844, -0.2006), (0.5921, 1.381, -0.2006), (0.5882, -1.713, -0.2006), (0.4142, -3.748, -0.208), (0.4142, 3.824, -0.208), (0.3133, -4.075, 0.3032), (0.5202, -3.071, 0.3042), (0.5202, 2.821, -0.5965), (0.5202, 2.821, 0.3042), (0.6166, -0.07844, 0.3042), (0.5921, 1.381, 0.3042), (0.5882, -1.713, 0.3042), (0.4142, -3.748, 0.2968), (0.4142, 3.824, 0.2968), (0.3133, 4.151, 0.3023)], [], [(0, 1, 3, 2), (2, 3, 7, 6), (53, 52, 8, 9), (4, 5, 1, 0), (7, 16, 15, 5), (7, 3, 14, 16), (48, 49, 40, 41), (53, 9, 66, 72), (1, 5, 15, 13), (56, 57, 11, 10), (12, 13, 20, 19), (16, 14, 21, 23), (0, 1, 13, 12), (18, 44, 38, 46, 17, 54, 15, 16, 58), (3, 1, 13, 14), (24, 47, 39, 45, 25, 31, 62, 42, 60, 30), (25, 59, 23, 29, 31), (58, 16, 23, 59), (46, 38, 39, 47), (14, 13, 20, 21), (54, 17, 24, 55), (13, 15, 22, 20), (27, 26, 32, 33), (60, 42, 43, 61), (21, 20, 26, 27), (22, 55, 24, 30, 28), (20, 22, 28, 26), (23, 21, 27, 29), (35, 33, 32, 34), (35, 34, 36, 61, 43, 63, 37), (28, 30, 36, 34), (26, 28, 34, 32), (29, 27, 33, 35), (31, 29, 35, 37), (45, 44, 18, 25), (51, 50, 9, 8), (63, 62, 31, 37), (39, 38, 44, 45), (17, 46, 47, 24), (10, 11, 49, 48), (41, 40, 50, 51), (15, 54, 55, 22), (5, 4, 52, 53), (18, 58, 59, 25), (6, 7, 57, 56), (30, 60, 61, 36), (43, 42, 62, 63), (64, 72, 66, 71, 69, 70, 68, 73, 65), (11, 10, 67, 68), (57, 7, 65, 73), (49, 11, 68, 70), (40, 49, 70, 69), (5, 53, 72, 64), (7, 5, 64, 65), (11, 57, 73, 68), (9, 50, 71, 66), (50, 40, 69, 71), (66, 71, 80, 75), (68, 73, 82, 77), (71, 69, 78, 80), (69, 70, 79, 78), (64, 72, 81, 74), (68, 67, 76, 77), (72, 66, 75, 81), (70, 68, 77, 79), (82, 73, 65, 83)])
_uv = me_cube_013.uv_layers.new(name='UVMap')
_uv.uv.foreach_set('vector', [0.1184, 0.5452, 0.1184, 0.5559, 0.005269, 0.5559, 0.005269, 0.5452, 0.1214, 0.5524, 0.1214, 0.5714, 0.004917, 0.5713, 0.004917, 0.5523, 0.01349, 0.5706, 0.01353, 0.5488, 0.02235, 0.5495, 0.0223, 0.5708, 0.7907, 0.7597, 0.7907, 0.7715, 0.6312, 0.7715, 0.6312, 0.7597, 0.8167, 0.7744, 0.8167, 0.8116, 0.4994, 0.8116, 0.4994, 0.7744, 0.5068, 0.7795, 0.9923, 0.7789, 0.9908, 0.8045, 0.5059, 0.8044, 0.08173, 0.5495, 0.08341, 0.5721, 0.06227, 0.5708, 0.06227, 0.5495, 0.01349, 0.5706, 0.0223, 0.5708, 0.0223, 0.5708, 0.01349, 0.5706, 0.5041, 0.7753, 0.995, 0.7753, 0.995, 0.8061, 0.5041, 0.8061, 0.1101, 0.5488, 0.1106, 0.5706, 0.1013, 0.5708, 0.101, 0.5495, 0.375, 0.0, 0.625, 0.0, 0.625, 0.0, 0.375, 0.0, 0.003383, 0.558, 0.1216, 0.5565, 0.1208, 0.5723, 0.003135, 0.573, 0.375, 0.0, 0.625, 0.0, 0.625, 0.0, 0.375, 0.0, 0.04105, 0.5361, 0.02908, 0.5498, 0.02504, 0.5637, 0.02977, 0.5793, 0.04105, 0.5923, 0.05857, 0.5986, 0.07538, 0.602, 0.07534, 0.5244, 0.05653, 0.5296, 0.506, 0.7797, 0.8701, 0.7797, 0.8701, 0.8012, 0.506, 0.8012, 0.02835, 0.5705, 0.02614, 0.568, 0.02522, 0.5649, 0.02601, 0.5622, 0.02835, 0.5595, 0.03212, 0.561, 0.03077, 0.5627, 0.03049, 0.565, 0.03093, 0.5667, 0.03212, 0.569, 0.02835, 0.5595, 0.03178, 0.5577, 0.03505, 0.5571, 0.03533, 0.5588, 0.03212, 0.561, 0.1038, 0.5515, 0.1104, 0.5514, 0.1104, 0.5706, 0.1033, 0.5711, 0.03466, 0.5513, 0.05613, 0.5513, 0.05613, 0.5705, 0.03466, 0.5705, 0.005269, 0.5648, 0.1184, 0.5648, 0.1184, 0.5746, 0.005269, 0.5746, 0.008081, 0.5515, 0.01676, 0.5513, 0.01676, 0.5705, 0.008126, 0.5711, 0.007034, 0.5573, 0.1207, 0.5574, 0.1207, 0.565, 0.007034, 0.565, 0.007434, 0.5401, 0.1195, 0.5401, 0.1195, 0.5774, 0.007434, 0.5774, 0.0384, 0.5523, 0.05683, 0.5523, 0.05683, 0.5808, 0.0384, 0.5808, 0.08033, 0.549, 0.08033, 0.5805, 0.07185, 0.5774, 0.07185, 0.5522, 0.03505, 0.5724, 0.03178, 0.5718, 0.02835, 0.5705, 0.03212, 0.569, 0.03533, 0.5709, 0.08033, 0.5805, 0.03505, 0.5724, 0.03533, 0.5709, 0.07185, 0.5774, 0.03505, 0.5571, 0.08033, 0.549, 0.07185, 0.5522, 0.03533, 0.5588, 0.1087, 0.5818, 0.004603, 0.6006, 0.004603, 0.5287, 0.1087, 0.5473, 0.1087, 0.5818, 0.1087, 0.5473, 0.1178, 0.5527, 0.1198, 0.5578, 0.1224, 0.5641, 0.1203, 0.5693, 0.1178, 0.5755, 0.00817, 0.5523, 0.02382, 0.5523, 0.02382, 0.5808, 0.00817, 0.5808, 0.005002, 0.5538, 0.1193, 0.5538, 0.1193, 0.5698, 0.005002, 0.5698, 0.007162, 0.5433, 0.1192, 0.5424, 0.119, 0.5695, 0.007172, 0.5701, 0.08983, 0.5523, 0.1081, 0.5523, 0.1081, 0.5808, 0.08983, 0.5808, 0.0753, 0.5705, 0.0753, 0.5513, 0.09449, 0.5513, 0.09448, 0.5705, 0.04047, 0.5495, 0.04047, 0.5708, 0.0223, 0.5708, 0.02235, 0.5495, 0.07196, 0.5808, 0.07196, 0.5523, 0.08983, 0.5523, 0.08983, 0.5808, 0.05613, 0.5705, 0.05613, 0.5513, 0.0753, 0.5513, 0.0753, 0.5705, 0.01676, 0.5513, 0.03466, 0.5513, 0.03466, 0.5705, 0.01676, 0.5705, 0.101, 0.5495, 0.1013, 0.5708, 0.08341, 0.5721, 0.08173, 0.5495, 0.06227, 0.5495, 0.06227, 0.5708, 0.04047, 0.5708, 0.04047, 0.5495, 0.003431, 0.5514, 0.008081, 0.5515, 0.008126, 0.5711, 0.00343, 0.5706, 0.008764, 0.5708, 0.008763, 0.5494, 0.01353, 0.5488, 0.01349, 0.5706, 0.09449, 0.5513, 0.1038, 0.5515, 0.1033, 0.5711, 0.09448, 0.5705, 0.1174, 0.5494, 0.1174, 0.5708, 0.1106, 0.5706, 0.1101, 0.5488, 0.02382, 0.5523, 0.0384, 0.5523, 0.0384, 0.5808, 0.02382, 0.5808, 0.05683, 0.5808, 0.05683, 0.5523, 0.07196, 0.5523, 0.07196, 0.5808, 0.4624, 0.3556, 0.3902, 0.3545, 0.3143, 0.352, 0.2657, 0.3472, 0.2453, 0.3413, 0.2628, 0.3361, 0.3143, 0.331, 0.3902, 0.3274, 0.4624, 0.3262, 0.1013, 0.5708, 0.101, 0.5495, 0.101, 0.5495, 0.1013, 0.5708, 0.1106, 0.5706, 0.1174, 0.5708, 0.1174, 0.5708, 0.1106, 0.5706, 0.08341, 0.5721, 0.1013, 0.5708, 0.1013, 0.5708, 0.08341, 0.5721, 0.06227, 0.5708, 0.08341, 0.5721, 0.08341, 0.5721, 0.06227, 0.5708, 0.008764, 0.5708, 0.01349, 0.5706, 0.01349, 0.5706, 0.008764, 0.5708, 0.8167, 0.7744, 0.4994, 0.7744, 0.4994, 0.7744, 0.8167, 0.7744, 0.1013, 0.5708, 0.1106, 0.5706, 0.1106, 0.5706, 0.1013, 0.5708, 0.0223, 0.5708, 0.04047, 0.5708, 0.04047, 0.5708, 0.0223, 0.5708, 0.04047, 0.5708, 0.06227, 0.5708, 0.06227, 0.5708, 0.04047, 0.5708, 0.3748, 0.2807, 0.4186, 0.2807, 0.4186, 0.3133, 0.3748, 0.3133, 0.6042, 0.2822, 0.5452, 0.2818, 0.5452, 0.3141, 0.6042, 0.3146, 0.4186, 0.2807, 0.4714, 0.2807, 0.4714, 0.3133, 0.4186, 0.3133, 0.4714, 0.2807, 0.5185, 0.2807, 0.5185, 0.3133, 0.4714, 0.3133, 0.489, 0.2822, 0.5452, 0.2818, 0.5452, 0.3141, 0.489, 0.3145, 0.1013, 0.5708, 0.101, 0.5495, 0.1011, 0.5603, 0.0, 0.0, 0.5452, 0.2818, 0.6042, 0.2822, 0.6042, 0.3146, 0.5452, 0.3141, 0.5185, 0.2807, 0.5649, 0.2807, 0.5649, 0.3133, 0.5185, 0.3133, 0.5452, 0.3141, 0.5452, 0.2818, 0.489, 0.2822, 0.489, 0.3144])
me_cube_013.materials.append(mat_hull)
me_cube_013.use_mirror_z = True
me_cube_013.update()
me_cube_014 = bpy.data.meshes.new('Cube.014')
me_cube_014.from_pydata([(-0.2751, -0.2751, -4.053), (2.067, -0.2038, 16.29), (-0.2751, 0.2751, -4.053), (2.067, 0.2038, 16.29), (0.2751, -0.2751, -4.053), (2.474, -0.2038, 16.29), (0.2751, 0.2751, -4.053), (2.474, 0.2038, 16.29)], [], [(0, 1, 3, 2), (2, 3, 7, 6), (6, 7, 5, 4), (4, 5, 1, 0), (2, 6, 4, 0), (7, 3, 1, 5)])
me_cube_014.polygons.foreach_set('use_smooth', [True] * 6)
_uv = me_cube_014.uv_layers.new(name='UVMap')
_uv.uv.foreach_set('vector', [0.375, 0.0, 0.625, 0.0, 0.625, 0.25, 0.375, 0.25, 0.375, 0.25, 0.625, 0.25, 0.625, 0.5, 0.375, 0.5, 0.375, 0.5, 0.625, 0.5, 0.625, 0.75, 0.375, 0.75, 0.375, 0.75, 0.625, 0.75, 0.625, 1.0, 0.375, 1.0, 0.125, 0.5, 0.375, 0.5, 0.375, 0.75, 0.125, 0.75, 0.625, 0.5, 0.875, 0.5, 0.875, 0.75, 0.625, 0.75])
me_cube_014.update()
me_cube_015 = bpy.data.meshes.new('Cube.015')
me_cube_015.from_pydata([(-0.2751, -0.2751, -4.053), (1.162, -0.2038, 8.939), (-0.2751, 0.2751, -4.053), (1.162, 0.2038, 8.939), (0.2751, -0.2751, -4.053), (1.57, -0.2038, 8.939), (0.2751, 0.2751, -4.053), (1.57, 0.2038, 8.939)], [], [(0, 1, 3, 2), (2, 3, 7, 6), (6, 7, 5, 4), (4, 5, 1, 0), (2, 6, 4, 0), (7, 3, 1, 5)])
me_cube_015.polygons.foreach_set('use_smooth', [True] * 6)
_uv = me_cube_015.uv_layers.new(name='UVMap')
_uv.uv.foreach_set('vector', [0.375, 0.0, 0.625, 0.0, 0.625, 0.25, 0.375, 0.25, 0.375, 0.25, 0.625, 0.25, 0.625, 0.5, 0.375, 0.5, 0.375, 0.5, 0.625, 0.5, 0.625, 0.75, 0.375, 0.75, 0.375, 0.75, 0.625, 0.75, 0.625, 1.0, 0.375, 1.0, 0.125, 0.5, 0.375, 0.5, 0.375, 0.75, 0.125, 0.75, 0.625, 0.5, 0.875, 0.5, 0.875, 0.75, 0.625, 0.75])
me_cube_015.update()
me_cylinder = bpy.data.meshes.new('Cylinder')
me_cylinder.from_pydata([(-0.1282, 1.01, -1.24), (0.6818, 0.8412, 1.193), (0.5754, 0.7168, -1.309), (1.105, 0.2048, 1.151), (0.8669, 0.00969, -1.338), (0.9564, -0.5459, 1.166), (0.5759, -0.6974, -1.309), (0.3231, -0.9711, 1.228), (-0.1278, -0.9903, -1.239), (-0.06523, -0.9711, 1.267), (-0.8314, -0.6974, -1.17), (-0.6985, -0.5459, 1.329), (-1.123, 0.00969, -1.142), (-0.8471, 0.2048, 1.344), (-0.8319, 0.7168, -1.17), (-0.424, 0.8412, 1.302)], [], [(0, 15, 1), (1, 3, 2), (3, 4, 2), (3, 5, 4), (5, 6, 4), (15, 13, 11, 9, 7, 5, 3, 1), (5, 7, 6), (7, 8, 6), (7, 9, 8), (8, 9, 10), (10, 9, 11), (10, 11, 12), (12, 11, 13), (12, 13, 14), (14, 13, 15), (0, 2, 4, 6, 8, 10, 12, 14), (0, 14, 15), (0, 1, 2)])
me_cylinder.polygons.foreach_set('use_smooth', [True] * 18)
_uv = me_cylinder.uv_layers.new(name='UVMap')
_uv.uv.foreach_set('vector', [0.1875, 0.5623, 0.1536, 0.7446, 0.2214, 0.745, 0.2214, 0.745, 0.2474, 0.7451, 0.2306, 0.5625, 0.2474, 0.7451, 0.2485, 0.5626, 0.2306, 0.5625, 0.2474, 0.7451, 0.2383, 0.745, 0.2485, 0.5626, 0.2383, 0.745, 0.2306, 0.5625, 0.2485, 0.5626, 0.03195, 0.7137, 0.01288, 0.6918, 0.01958, 0.6659, 0.04811, 0.6513, 0.06561, 0.6513, 0.09414, 0.6659, 0.1008, 0.6918, 0.08177, 0.7137, 0.2383, 0.745, 0.1994, 0.7449, 0.2306, 0.5625, 0.1994, 0.7449, 0.1875, 0.5623, 0.2306, 0.5625, 0.1994, 0.7449, 0.1756, 0.7447, 0.1875, 0.5623, 0.1875, 0.5623, 0.1756, 0.7447, 0.1443, 0.5621, 0.1443, 0.5621, 0.1756, 0.7447, 0.1368, 0.7446, 0.1443, 0.5621, 0.1368, 0.7446, 0.1264, 0.562, 0.1264, 0.562, 0.1368, 0.7446, 0.1276, 0.7445, 0.1264, 0.562, 0.1276, 0.7445, 0.1443, 0.5621, 0.1443, 0.5621, 0.1276, 0.7445, 0.1536, 0.7446, 0.1984, 0.3881, 0.1823, 0.3881, 0.1695, 0.3881, 0.265, 0.3881, 0.247, 0.3881, 0.2321, 0.3881, 0.2221, 0.3881, 0.2122, 0.3881, 0.1875, 0.5623, 0.1443, 0.5621, 0.1536, 0.7446, 0.1875, 0.5623, 0.2214, 0.745, 0.2306, 0.5625])
me_cylinder.materials.append(mat_funnel)
me_cylinder.update()
me_cube_001 = bpy.data.meshes.new('Cube.001')
me_cube_001.from_pydata([(0.4243, 0.7045, -0.09154), (0.4243, -0.7045, -0.09154), (-0.364, 0.7045, -0.09154), (-0.364, -0.7045, -0.09154), (0.4243, -0.7045, -0.6982), (-0.364, -0.7045, -0.6982), (0.4243, 0.7045, -0.8196), (-0.364, 0.7045, -0.8196), (0.4243, 0.7045, -0.09154), (0.4243, -0.7045, -0.09154), (-0.364, 0.7045, -0.09154), (-0.364, -0.7045, -0.09154), (0.4243, -0.7045, -0.6982), (-0.364, -0.7045, -0.6982), (0.4243, 0.7045, -0.8196), (-0.364, 0.7045, -0.8196)], [(1, 3), (0, 1), (3, 2), (2, 0), (4, 5), (7, 6)], [(8, 10, 11, 9), (11, 13, 12, 9), (8, 14, 15, 10), (8, 9, 12, 14), (10, 15, 13, 11)])
_uv = me_cube_001.uv_layers.new(name='UVMap')
_uv.uv.foreach_set('vector', [0.4989, 0.8749, 0.0002346, 0.8749, 0.0002346, 0.7508, 0.4989, 0.7508, 0.2349, 0.9055, 0.2349, 0.899, 0.6721, 0.899, 0.6721, 0.9055, 0.1703, 0.9111, 0.1703, 0.8998, 0.7998, 0.8998, 0.7998, 0.9111, 0.569, 0.9055, 0.3951, 0.9055, 0.3951, 0.899, 0.569, 0.8977, 0.4501, 0.9086, 0.4501, 0.9029, 0.5767, 0.9039, 0.5767, 0.9086])
me_cube_001.materials.append(mat_hatch)
me_cube_001.use_mirror_vertex_groups = False
me_cube_001.update()
me_cube_002 = bpy.data.meshes.new('Cube.002')
me_cube_002.from_pydata([(-1.374, -0.1635, -1.96), (-1.374, -0.1635, 2.333), (-1.374, 0.1635, -1.96), (-1.374, 0.1635, 2.333), (1.27, -0.1635, -1.96), (1.27, -0.1635, 2.333), (1.27, 0.1635, -1.96), (1.27, 0.1635, 2.333), (0.5236, -0.1635, -1.96), (0.5236, 0.1635, -1.96), (1.01, -0.1635, -1.96), (1.01, 0.1635, -1.96), (0.5236, -0.1635, -3.543), (0.5236, 0.1635, -3.543), (1.01, -0.1635, -3.543), (1.01, 0.1635, -3.543)], [], [(0, 1, 3, 2), (2, 3, 7, 6), (6, 7, 5, 4), (4, 5, 1, 0), (6, 4, 10, 11), (7, 3, 1, 5), (11, 10, 14, 15), (4, 0, 8, 10), (2, 6, 11, 9), (0, 2, 9, 8), (13, 15, 14, 12), (8, 9, 13, 12), (10, 8, 12, 14), (9, 11, 15, 13)])
_uv = me_cube_002.uv_layers.new(name='UVMap')
_uv.uv.foreach_set('vector', [0.1799, 0.8931, 0.1799, 0.9192, 0.1819, 0.9192, 0.1819, 0.8931, 0.1703, 0.8931, 0.1703, 0.9192, 0.1864, 0.9192, 0.1864, 0.8931, 0.1819, 0.8931, 0.1819, 0.9192, 0.1799, 0.9192, 0.1799, 0.8931, 0.1864, 0.8931, 0.1864, 0.9192, 0.1703, 0.9192, 0.1703, 0.8931, 0.1864, 0.8976, 0.1864, 0.8956, 0.1848, 0.8956, 0.1848, 0.8976, 0.1864, 0.8976, 0.1703, 0.8976, 0.1703, 0.8956, 0.1864, 0.8956, 0.1819, 0.8931, 0.1799, 0.8931, 0.1799, 0.8834, 0.1819, 0.8834, 0.1864, 0.8956, 0.1703, 0.8956, 0.1819, 0.8956, 0.1848, 0.8956, 0.1703, 0.8976, 0.1864, 0.8976, 0.1848, 0.8976, 0.1819, 0.8976, 0.1703, 0.8956, 0.1703, 0.8976, 0.1819, 0.8976, 0.1819, 0.8956, 0.1819, 0.8976, 0.1848, 0.8976, 0.1848, 0.8956, 0.1819, 0.8956, 0.1799, 0.8931, 0.1819, 0.8931, 0.1819, 0.8834, 0.1799, 0.8834, 0.1848, 0.8931, 0.1819, 0.8931, 0.1819, 0.8834, 0.1848, 0.8834, 0.1819, 0.8931, 0.1848, 0.8931, 0.1848, 0.8834, 0.1819, 0.8834])
me_cube_002.materials.append(mat_hull)
me_cube_002.update()
me_cube_004 = bpy.data.meshes.new('Cube.004')
me_cube_004.from_pydata([(-38.62, 2.082, -3.387), (-33.31, 0.502, 0.8652), (-38.34, 3.451, -3.396), (-33.18, 3.245, 0.8564), (69.06, -4.687, 0.2653), (63.64, -4.43, 3.873), (69.15, -2.866, 0.2594), (63.73, -2.609, 3.867), (-44.18, -0.628, -6.523), (-44.18, -0.628, 0.393), (-43.8, 4.992, -6.523), (-43.8, 4.992, 0.393), (-38.56, -1.007, -6.523), (-38.56, -1.007, 4.819), (-38.18, 4.613, -6.523), (-38.18, 4.613, 4.819), (-38.49, 1.257, 3.458), (-38.52, 1.257, 4.171), (-38.49, 1.971, 3.458), (-38.52, 1.971, 4.171), (63.24, -3.827, 3.1), (63.21, -3.827, 3.814), (63.24, -3.113, 3.1), (63.21, -3.113, 3.814)], [], [(0, 1, 3, 2), (2, 3, 7, 6), (6, 7, 5, 4), (4, 5, 1, 0), (2, 6, 4, 0), (7, 3, 1, 5), (8, 9, 11, 10), (10, 11, 15, 14), (14, 15, 13, 12), (12, 13, 9, 8), (10, 14, 12, 8), (15, 11, 9, 13), (16, 17, 19, 18), (18, 19, 23, 22), (22, 23, 21, 20), (20, 21, 17, 16), (18, 22, 20, 16), (23, 19, 17, 21)])
_uv = me_cube_004.uv_layers.new(name='UVMap')
_uv.uv.foreach_set('vector', [0.296, 0.7396, 0.2999, 0.7499, 0.2932, 0.7499, 0.2927, 0.7395, 0.248, 0.6877, 0.2836, 0.7516, 0.9362, 0.7519, 0.9696, 0.6879, 0.07059, 0.5306, 0.07593, 0.6055, 0.03816, 0.6056, 0.03282, 0.5308, 0.9692, 0.6898, 0.9382, 0.7523, 0.2881, 0.7513, 0.2508, 0.6892, 0.2524, 0.6886, 0.9625, 0.6875, 0.9654, 0.6945, 0.2527, 0.6931, 0.9681, 0.7079, 0.2819, 0.7075, 0.2819, 0.7011, 0.9681, 0.7007, 0.7437, 0.3699, 0.8084, 0.3699, 0.8084, 0.3174, 0.7437, 0.3174, 0.3788, 0.3179, 0.4434, 0.3179, 0.4847, 0.3704, 0.3788, 0.3704, 0.7437, 0.321, 0.8497, 0.321, 0.8497, 0.3735, 0.7437, 0.3735, 0.3788, 0.3669, 0.4847, 0.3669, 0.4434, 0.3144, 0.3788, 0.3144, -2.457, -18.88, -0.6561, -8.733, -1.661, 16.93, -2.596, 6.11, 0.05957, 0.6991, 0.04198, 0.7002, 0.0408, 0.6827, 0.05838, 0.6815, -391.5, -8.545, -566.2, -14.17, -539.7, -2.829, -457.4, 3.118, -457.4, 3.118, -539.7, -2.829, -8020.0, 58.83, -4568.0, 41.17, -4568.0, 41.17, -8020.0, 58.83, -1.268e+04, 101.1, -5419.0, 48.2, -5419.0, 48.2, -1.268e+04, 101.1, -970.5, 151.3, -1366.0, 154.1, -334.1, -10.46, -4568.0, 41.17, -5419.0, 48.2, -353.8, -17.9, -8020.0, 58.83, 26.29, -5.831, 56.17, -15.1, -1.268e+04, 101.1])
me_cube_004.materials.append(mat_hull)
me_cube_004.update()
me_cube_005 = bpy.data.meshes.new('Cube.005')
me_cube_005.from_pydata([(0.3289, 0.6555, 0.8096), (0.3289, -0.6555, 0.8096), (-0.334, 0.7403, 0.4416), (-0.334, -0.7403, 0.4416), (0.3414, -0.7045, -0.6067), (-0.3477, -0.7045, -0.6067), (0.3414, 0.7045, -0.728), (-0.3477, 0.7045, -0.728), (-0.2964, -0.6226, 1.398), (-0.2964, 0.6226, 1.398), (0.3001, -0.6226, 1.84), (0.3001, 0.6226, 1.84), (0.3414, -0.7045, -0.6067), (-0.3477, -0.7045, -0.6067), (0.3414, 0.7045, -0.728), (-0.3477, 0.7045, -0.728), (-0.2527, -0.5435, 2.134), (-0.2527, 0.5435, 2.134), (0.2614, -0.5435, 2.871), (0.2614, 0.5435, 2.871), (-0.1593, -0.3174, 3.3), (-0.1593, 0.3174, 3.3), (0.1505, -0.3174, 4.044), (0.1505, 0.3174, 4.044)], [(4, 5), (7, 6)], [(2, 3, 8, 9), (3, 13, 12, 1), (0, 14, 15, 2), (0, 1, 12, 14), (2, 15, 13, 3), (8, 10, 18, 16), (3, 1, 10, 8), (0, 2, 9, 11), (1, 0, 11, 10), (18, 19, 23, 22), (9, 8, 16, 17), (10, 11, 19, 18), (11, 9, 17, 19), (23, 21, 20, 22), (19, 17, 21, 23), (16, 18, 22, 20), (17, 16, 20, 21)])
_uv = me_cube_005.uv_layers.new(name='UVMap')
_uv.uv.foreach_set('vector', [0.9966, 0.01668, 0.9966, 0.2292, 0.9897, 0.2118, 0.9897, 0.034, 0.7587, 0.1238, 0.7543, 0.1148, 0.9911, 0.1148, 0.9868, 0.1269, 0.7778, 0.1269, 0.7739, 0.1137, 0.9891, 0.1137, 0.9851, 0.1238, 0.9844, 0.1352, 0.7671, 0.1352, 0.7589, 0.1147, 0.9926, 0.1129, 0.7606, 0.1357, 0.7663, 0.1195, 0.9906, 0.1212, 0.9963, 0.1357, 0.9897, 0.2118, 0.7739, 0.2118, 0.7873, 0.2005, 0.9801, 0.2005, 0.9966, 0.2292, 0.7641, 0.2165, 0.7739, 0.2118, 0.9897, 0.2118, 0.7641, 0.02935, 0.9966, 0.01668, 0.9897, 0.034, 0.7739, 0.03401, 0.7641, 0.2165, 0.7641, 0.02935, 0.7739, 0.03401, 0.7739, 0.2118, 0.7873, 0.2005, 0.7873, 0.0453, 0.8323, 0.07235, 0.8323, 0.1735, 0.9897, 0.034, 0.9897, 0.2118, 0.9801, 0.2005, 0.9801, 0.0453, 0.7739, 0.2118, 0.7739, 0.03401, 0.7873, 0.0453, 0.7873, 0.2005, 0.7739, 0.03401, 0.9897, 0.034, 0.9801, 0.0453, 0.7873, 0.0453, 0.8323, 0.07235, 0.9537, 0.0776, 0.9537, 0.1682, 0.8323, 0.1735, 0.7873, 0.0453, 0.9801, 0.0453, 0.9537, 0.0776, 0.8323, 0.07235, 0.9801, 0.2005, 0.7873, 0.2005, 0.8323, 0.1735, 0.9537, 0.1682, 0.9801, 0.0453, 0.9801, 0.2005, 0.9537, 0.1682, 0.9537, 0.0776])
me_cube_005.materials.append(mat_hatch_001)
me_cube_005.use_mirror_vertex_groups = False
me_cube_005.update()
me_cube_008 = bpy.data.meshes.new('Cube.008')
me_cube_008.from_pydata([(0.3289, 0.6555, 0.8096), (0.3289, -0.6555, 0.8096), (-0.334, 0.7403, 0.4416), (-0.334, -0.7403, 0.4416), (0.3414, -0.7045, -0.6067), (-0.3477, -0.7045, -0.6067), (0.3414, 0.7045, -0.728), (-0.3477, 0.7045, -0.728), (-0.2964, -0.6226, 1.398), (-0.2964, 0.6226, 1.398), (0.3001, -0.6226, 1.84), (0.3001, 0.6226, 1.84), (0.3414, -0.7045, -0.6067), (-0.3477, -0.7045, -0.6067), (0.3414, 0.7045, -0.728), (-0.3477, 0.7045, -0.728), (-0.2527, -0.5435, 2.134), (-0.2527, 0.5435, 2.134), (0.2614, -0.5435, 2.871), (0.2614, 0.5435, 2.871), (-0.1593, -0.3174, 3.3), (-0.1593, 0.3174, 3.3), (0.1505, -0.3174, 4.044), (0.1505, 0.3174, 4.044)], [(4, 5), (7, 6)], [(2, 3, 8, 9), (3, 13, 12, 1), (0, 14, 15, 2), (0, 1, 12, 14), (2, 15, 13, 3), (8, 10, 18, 16), (3, 1, 10, 8), (0, 2, 9, 11), (1, 0, 11, 10), (18, 19, 23, 22), (9, 8, 16, 17), (10, 11, 19, 18), (11, 9, 17, 19), (23, 21, 20, 22), (19, 17, 21, 23), (16, 18, 22, 20), (17, 16, 20, 21)])
_uv = me_cube_008.uv_layers.new(name='UVMap')
_uv.uv.foreach_set('vector', [0.9966, 0.01668, 0.9966, 0.2292, 0.9897, 0.2118, 0.9897, 0.034, 0.7587, 0.1238, 0.7543, 0.1148, 0.9911, 0.1148, 0.9868, 0.1269, 0.7778, 0.1269, 0.7739, 0.1137, 0.9891, 0.1137, 0.9851, 0.1238, 0.9844, 0.1352, 0.7671, 0.1352, 0.7589, 0.1147, 0.9926, 0.1129, 0.7606, 0.1357, 0.7663, 0.1195, 0.9906, 0.1212, 0.9963, 0.1357, 0.9897, 0.2118, 0.7739, 0.2118, 0.7873, 0.2005, 0.9801, 0.2005, 0.9966, 0.2292, 0.7641, 0.2165, 0.7739, 0.2118, 0.9897, 0.2118, 0.7641, 0.02935, 0.9966, 0.01668, 0.9897, 0.034, 0.7739, 0.03401, 0.7641, 0.2165, 0.7641, 0.02935, 0.7739, 0.03401, 0.7739, 0.2118, 0.7873, 0.2005, 0.7873, 0.0453, 0.8323, 0.07235, 0.8323, 0.1735, 0.9897, 0.034, 0.9897, 0.2118, 0.9801, 0.2005, 0.9801, 0.0453, 0.7739, 0.2118, 0.7739, 0.03401, 0.7873, 0.0453, 0.7873, 0.2005, 0.7739, 0.03401, 0.9897, 0.034, 0.9801, 0.0453, 0.7873, 0.0453, 0.8323, 0.07235, 0.9537, 0.0776, 0.9537, 0.1682, 0.8323, 0.1735, 0.7873, 0.0453, 0.9801, 0.0453, 0.9537, 0.0776, 0.8323, 0.07235, 0.9801, 0.2005, 0.7873, 0.2005, 0.8323, 0.1735, 0.9537, 0.1682, 0.9801, 0.0453, 0.9801, 0.2005, 0.9537, 0.1682, 0.9537, 0.0776])
me_cube_008.materials.append(mat_hatch_003)
me_cube_008.use_mirror_vertex_groups = False
me_cube_008.update()
me_cylinder_001 = bpy.data.meshes.new('Cylinder.001')
me_cylinder_001.from_pydata([(-0.1282, 1.01, -1.24), (0.6818, 0.8412, 1.193), (0.5754, 0.7168, -1.309), (1.105, 0.2048, 1.151), (0.8669, 0.00969, -1.338), (0.9564, -0.5459, 1.166), (0.5759, -0.6974, -1.309), (0.3231, -0.9711, 1.228), (-0.1278, -0.9903, -1.239), (-0.06523, -0.9711, 1.267), (-0.8314, -0.6974, -1.17), (-0.6985, -0.5459, 1.329), (-1.123, 0.00969, -1.142), (-0.8471, 0.2048, 1.344), (-0.8319, 0.7168, -1.17), (-0.424, 0.8412, 1.302)], [], [(0, 15, 1), (1, 3, 2), (3, 4, 2), (3, 5, 4), (5, 6, 4), (15, 13, 11, 9, 7, 5, 3, 1), (5, 7, 6), (7, 8, 6), (7, 9, 8), (8, 9, 10), (10, 9, 11), (10, 11, 12), (12, 11, 13), (12, 13, 14), (14, 13, 15), (0, 2, 4, 6, 8, 10, 12, 14), (0, 14, 15), (0, 1, 2)])
me_cylinder_001.polygons.foreach_set('use_smooth', [True] * 18)
_uv = me_cylinder_001.uv_layers.new(name='UVMap')
_uv.uv.foreach_set('vector', [0.1875, 0.3807, 0.1536, 0.563, 0.2214, 0.5633, 0.2214, 0.5633, 0.2474, 0.5635, 0.2306, 0.3809, 0.2474, 0.5635, 0.2485, 0.381, 0.2306, 0.3809, 0.2474, 0.5635, 0.2383, 0.5634, 0.2485, 0.381, 0.2383, 0.5634, 0.2306, 0.3809, 0.2485, 0.381, 0.03195, 0.7137, 0.01288, 0.6918, 0.01958, 0.6659, 0.04811, 0.6513, 0.06561, 0.6513, 0.09414, 0.6659, 0.1008, 0.6918, 0.08177, 0.7137, 0.2383, 0.5634, 0.1994, 0.5632, 0.2306, 0.3809, 0.1994, 0.5632, 0.1875, 0.3807, 0.2306, 0.3809, 0.1994, 0.5632, 0.1756, 0.5631, 0.1875, 0.3807, 0.1875, 0.3807, 0.1756, 0.5631, 0.1443, 0.3805, 0.1443, 0.3805, 0.1756, 0.5631, 0.1368, 0.5629, 0.1443, 0.3805, 0.1368, 0.5629, 0.1264, 0.3804, 0.1264, 0.3804, 0.1368, 0.5629, 0.1276, 0.5629, 0.1264, 0.3804, 0.1276, 0.5629, 0.1443, 0.3804, 0.1443, 0.3804, 0.1276, 0.5629, 0.1536, 0.563, 0.1984, 0.3881, 0.1823, 0.3881, 0.1695, 0.3881, 0.265, 0.3881, 0.247, 0.3881, 0.2321, 0.3881, 0.2221, 0.3881, 0.2122, 0.3881, 0.1875, 0.3807, 0.1443, 0.3804, 0.1536, 0.563, 0.1875, 0.3807, 0.2214, 0.5633, 0.2306, 0.3809])
me_cylinder_001.materials.append(mat_hull)
me_cylinder_001.update()
me_cube_009 = bpy.data.meshes.new('Cube.009')
me_cube_009.from_pydata([(-0.3752, -0.6555, 0.8096), (-0.3752, 0.6555, 0.8096), (0.3244, -0.7403, 0.4416), (0.3244, 0.7403, 0.4416), (0.3015, 0.7045, -0.6067), (0.3015, -0.7045, -0.728), (0.2869, 0.6226, 1.398), (0.2869, -0.6226, 1.398), (-0.3464, 0.6226, 1.84), (-0.3464, -0.6226, 1.84), (-0.3877, 0.7045, -0.6067), (0.3382, 0.7045, -0.6067), (-0.3877, -0.7045, -0.728), (0.3382, -0.7045, -0.728), (0.2432, 0.5435, 2.134), (0.2432, -0.5435, 2.134), (-0.3077, 0.5435, 2.871), (-0.3077, -0.5435, 2.871), (0.1131, 0.3174, 3.3), (0.1131, -0.3174, 3.3), (-0.1968, 0.3174, 4.044), (-0.1968, -0.3174, 4.044)], [(10, 4), (5, 12)], [(2, 3, 6, 7), (3, 11, 10, 1), (0, 12, 13, 2), (0, 1, 10, 12), (2, 13, 11, 3), (6, 8, 16, 14), (3, 1, 8, 6), (0, 2, 7, 9), (1, 0, 9, 8), (16, 17, 21, 20), (7, 6, 14, 15), (8, 9, 17, 16), (9, 7, 15, 17), (21, 19, 18, 20), (17, 15, 19, 21), (14, 16, 20, 18), (15, 14, 18, 19)])
_uv = me_cube_009.uv_layers.new(name='UVMap')
_uv.uv.foreach_set('vector', [0.8967, 0.144, 0.8967, 0.1019, 0.8478, 0.1558, 0.8478, 0.09001, 1.013, 0.1238, 1.018, 0.1149, 0.7688, 0.1149, 0.7721, 0.127, 0.9729, 0.127, 0.9759, 0.1138, 0.7494, 0.1138, 0.7537, 0.1238, 0.7671, 0.1352, 0.9845, 0.1352, 0.9926, 0.1147, 0.759, 0.113, 0.9962, 0.1359, 0.9905, 0.1196, 0.7663, 0.1213, 0.7606, 0.1359, 0.7825, 0.1595, 0.9586, 0.1616, 0.9479, 0.1665, 0.7947, 0.163, 0.7721, 0.155, 0.9667, 0.1567, 0.9586, 0.1616, 0.7825, 0.1595, 0.7662, 0.1206, 0.9831, 0.1187, 0.9714, 0.1237, 0.7751, 0.126, 0.8928, 0.1381, 0.8928, 0.1077, 0.9359, 0.097, 0.9359, 0.1488, 0.9904, 0.1273, 0.9904, 0.1186, 0.8421, 0.1729, 0.8421, 0.0729, 0.8478, 0.09001, 0.8478, 0.1558, 0.8843, 0.1554, 0.8843, 0.09049, 0.9359, 0.1488, 0.9359, 0.097, 0.9904, 0.1186, 0.9904, 0.1273, 0.7751, 0.126, 0.9714, 0.1237, 0.9579, 0.1276, 0.7871, 0.1315, 0.8421, 0.1729, 0.9275, 0.1108, 0.9275, 0.135, 0.8421, 0.0729, 0.7871, 0.1315, 0.9579, 0.1276, 0.9176, 0.1337, 0.8215, 0.1376, 0.8843, 0.1554, 0.9904, 0.1273, 0.8421, 0.0729, 0.9275, 0.135, 0.8843, 0.09049, 0.8843, 0.1554, 0.9275, 0.135, 0.9275, 0.1108])
me_cube_009.materials.append(mat_hatch_004)
me_cube_009.use_mirror_vertex_groups = False
me_cube_009.update()

# ---- objects
ob_hull = bpy.data.objects.new('Hull', me_cube)
ob_camera = bpy.data.objects.new('Camera', cam_camera)
ob_z_reference = bpy.data.objects.new('z reference', None)
ob_y_reference = bpy.data.objects.new('y reference', None)
ob_x_reference = bpy.data.objects.new('x reference', None)
ob_hatch__2 = bpy.data.objects.new('Hatch #2', me_cube_003)
ob_hatch__1 = bpy.data.objects.new('Hatch #1', me_cube_006)
ob_wheelhouse = bpy.data.objects.new('Wheelhouse', me_cube_010)
ob_bowsprit = bpy.data.objects.new('Bowsprit', me_cube_011)
ob_radar_tower = bpy.data.objects.new('Radar tower', me_cube_012)
ob_crew_quarters = bpy.data.objects.new('Crew quarters', me_cube_013)
ob_flagstaff = bpy.data.objects.new('Flagstaff', me_cube_014)
ob_radio_mast = bpy.data.objects.new('Radio mast', me_cube_015)
ob_stack_ctc = bpy.data.objects.new('Stack CTC', me_cylinder)
ob_hatch__3 = bpy.data.objects.new('Hatch #3', me_cube_001)
ob_rudder = bpy.data.objects.new('Rudder', me_cube_002)
ob_deck_crane = bpy.data.objects.new('Deck crane', me_cube_004)
ob_bulk_load__1 = bpy.data.objects.new('Bulk load #1', me_cube_005)
ob_bulk_load__3 = bpy.data.objects.new('Bulk load #3', me_cube_008)
ob_stack_csl = bpy.data.objects.new('Stack CSL', me_cylinder_001)
ob_bulk_load__2 = bpy.data.objects.new('Bulk load #2', me_cube_009)

# ---- transforms, parenting, visibility, modifiers, constraints
ob_hull.location = (-2.368, 0.2312, 4.063)
ob_hull.rotation_euler = (0.0, -0.0, 3.142)
ob_hull.scale = (60.22, 11.45, 1.0)
ob_hull.lock_rotations_4d = False
ob_hull.empty_display_type = 'ARROWS'
ob_hull.lineart.crease_threshold = 0.0
_m = ob_hull.modifiers.new('Auto Smooth', 'NODES')
_m.node_group = ng_auto_smooth
_gi = [s.identifier for s in ng_auto_smooth.interface.items_tree if s.item_type == 'SOCKET' and s.in_out == 'INPUT']
_m[_gi[1]] = 0.5236  # Angle
ob_camera.location = (16.39, 6.943, 4.958)
ob_camera.rotation_euler = (1.109, -0.0, 3.957)
ob_camera.lock_rotations_4d = False
ob_camera.empty_display_type = 'ARROWS'
ob_camera.color = (0.0, 0.0, 0.0, 0.0)
ob_camera.display_type = 'WIRE'
ob_camera.lineart.crease_threshold = 0.0
ob_z_reference.location = (35.93, 5.136, 0.0)
ob_z_reference.rotation_euler = (0.0, -0.0, 3.152)
ob_z_reference.scale = (45.0, 45.0, 1.0)
ob_z_reference.empty_display_type = 'IMAGE'
ob_z_reference.empty_display_size = 5.0
ob_y_reference.location = (31.91, -1.438e-05, -34.66)
ob_y_reference.rotation_euler = (1.571, -0.01221, 3.142)
ob_y_reference.scale = (42.7, 42.7, 0.9489)
ob_y_reference.empty_display_type = 'IMAGE'
ob_y_reference.empty_display_size = 5.0
ob_x_reference.location = (2.638e-06, 17.83, 21.55)
ob_x_reference.rotation_euler = (1.571, 0.0, 1.571)
ob_x_reference.scale = (13.78, 13.78, 0.3062)
ob_x_reference.empty_display_type = 'IMAGE'
ob_x_reference.empty_display_size = 5.0
ob_hatch__2.location = (1.182, 0.0175, 9.708)
ob_hatch__2.rotation_euler = (0.0, -0.0, 3.142)
ob_hatch__2.scale = (58.86, 11.45, 1.0)
ob_hatch__2.lock_rotations_4d = False
ob_hatch__2.empty_display_type = 'ARROWS'
ob_hatch__2.lineart.crease_threshold = 0.0
ob_hatch__1.location = (45.1, 0.0175, 9.663)
ob_hatch__1.rotation_euler = (0.0, -0.0, 3.142)
ob_hatch__1.scale = (58.86, 11.45, 1.0)
ob_hatch__1.lock_rotations_4d = False
ob_hatch__1.empty_display_type = 'ARROWS'
ob_hatch__1.lineart.crease_threshold = 0.0
ob_wheelhouse.location = (76.08, 0.01749, 16.27)
ob_wheelhouse.rotation_euler = (0.0, -0.0, 3.142)
ob_wheelhouse.scale = (60.22, 11.45, 1.0)
ob_wheelhouse.lock_rotations_4d = False
ob_wheelhouse.empty_display_type = 'ARROWS'
ob_wheelhouse.lineart.crease_threshold = 0.0
_m = ob_wheelhouse.modifiers.new('Auto Smooth', 'NODES')
_m.node_group = ng_auto_smooth
_gi = [s.identifier for s in ng_auto_smooth.interface.items_tree if s.item_type == 'SOCKET' and s.in_out == 'INPUT']
_m[_gi[1]] = 0.5236  # Angle
ob_bowsprit.location = (94.58, -0.2751, 14.64)
ob_bowsprit.rotation_euler = (1.43e-07, -1.065, 3.142)
ob_radar_tower.location = (81.19, -0.3244, 21.84)
ob_radar_tower.rotation_euler = (4.371e-09, 0.2517, 3.142)
ob_radar_tower.scale = (0.3, 0.3, 0.3)
ob_crew_quarters.location = (-90.29, 0.03823, 11.0)
ob_crew_quarters.rotation_euler = (0.0, -0.0, 3.142)
ob_crew_quarters.scale = (17.4, 1.0, 1.998)
ob_crew_quarters.use_mesh_mirror_z = True
ob_flagstaff.location = (-100.9, 0.06823, 14.36)
ob_flagstaff.rotation_euler = (2.191e-08, 0.5359, 3.142)
ob_flagstaff.scale = (0.4762, 0.4762, 0.4762)
ob_radio_mast.location = (-76.81, -0.2997, 17.64)
ob_radio_mast.rotation_euler = (4.204e-11, 0.02501, 3.142)
ob_radio_mast.scale = (0.8516, 0.8516, 0.8516)
ob_stack_ctc.location = (-83.29, -0.2979, 18.97)
ob_stack_ctc.rotation_euler = (0.0, -0.0, 3.142)
ob_stack_ctc.scale = (3.501, 2.677, 3.501)
ob_hatch__3.location = (-43.49, 0.01751, 9.708)
ob_hatch__3.rotation_euler = (0.0, -0.0, 3.142)
ob_hatch__3.scale = (58.86, 11.45, 1.0)
ob_hatch__3.lock_rotations_4d = False
ob_hatch__3.empty_display_type = 'ARROWS'
ob_hatch__3.lineart.crease_threshold = 0.0
ob_rudder.location = (-100.8, -0.008422, 0.7068)
ob_rudder.rotation_euler = (-3.142, -0.0, 0.0)
ob_deck_crane.location = (-26.75, -0.7556, 15.48)
ob_bulk_load__1.location = (45.1, 0.0175, 9.663)
ob_bulk_load__1.rotation_euler = (0.0, -0.0, 3.142)
ob_bulk_load__1.scale = (58.86, 11.45, 1.0)
ob_bulk_load__1.lock_rotations_4d = False
ob_bulk_load__1.empty_display_type = 'ARROWS'
ob_bulk_load__1.lineart.crease_threshold = 0.0
ob_bulk_load__3.location = (-42.34, 0.01751, 9.663)
ob_bulk_load__3.rotation_euler = (0.0, -0.0, 3.142)
ob_bulk_load__3.scale = (58.86, 11.45, 1.0)
ob_bulk_load__3.lock_rotations_4d = False
ob_bulk_load__3.empty_display_type = 'ARROWS'
ob_bulk_load__3.lineart.crease_threshold = 0.0
ob_stack_csl.location = (-83.29, -0.2979, 18.97)
ob_stack_csl.rotation_euler = (0.0, -0.0, 3.142)
ob_stack_csl.scale = (3.501, 2.677, 3.501)
ob_bulk_load__2.location = (0.4562, 0.0175, 9.663)
ob_bulk_load__2.rotation_euler = (0.0, -0.0, 3.142)
ob_bulk_load__2.scale = (58.86, 11.45, 1.0)
ob_bulk_load__2.lock_rotations_4d = False
ob_bulk_load__2.empty_display_type = 'ARROWS'
ob_bulk_load__2.lineart.crease_threshold = 0.0

# ---- collection membership
col_collection.objects.link(ob_hull)
col_collection.objects.link(ob_camera)
col_collection.objects.link(ob_z_reference)
col_collection.objects.link(ob_y_reference)
col_collection.objects.link(ob_x_reference)
col_collection.objects.link(ob_hatch__2)
col_collection.objects.link(ob_hatch__1)
col_collection.objects.link(ob_wheelhouse)
col_collection.objects.link(ob_bowsprit)
col_collection.objects.link(ob_radar_tower)
col_collection.objects.link(ob_crew_quarters)
col_collection.objects.link(ob_flagstaff)
col_collection.objects.link(ob_radio_mast)
col_collection.objects.link(ob_stack_ctc)
col_collection.objects.link(ob_hatch__3)
col_collection.objects.link(ob_rudder)
col_collection.objects.link(ob_deck_crane)
col_collection.objects.link(ob_bulk_load__1)
col_collection.objects.link(ob_bulk_load__3)
col_collection.objects.link(ob_stack_csl)
col_collection.objects.link(ob_bulk_load__2)

# ---- scene / render settings (as saved in the file)
scene.camera = ob_camera
scene.frame_start = 1; scene.frame_end = 250; scene.frame_set(123)
scene.render.engine = 'BLENDER_EEVEE_NEXT'
scene.cycles.sampling_pattern = 'TABULATED_SOBOL'
bpy.context.view_layer.update()

# ---- added for rendering (the .blend has no usable light): sun
light_auto_sun = bpy.data.lights.new('AutoSun', 'SUN')
light_auto_sun.energy = 3.0
light_auto_sun.angle = 0.0523599
ob_auto_sun = bpy.data.objects.new('AutoSun', light_auto_sun)
scene.collection.objects.link(ob_auto_sun)
ob_auto_sun.rotation_euler = (0.872665, 0.174533, 0.523599)
bpy.context.view_layer.update()
